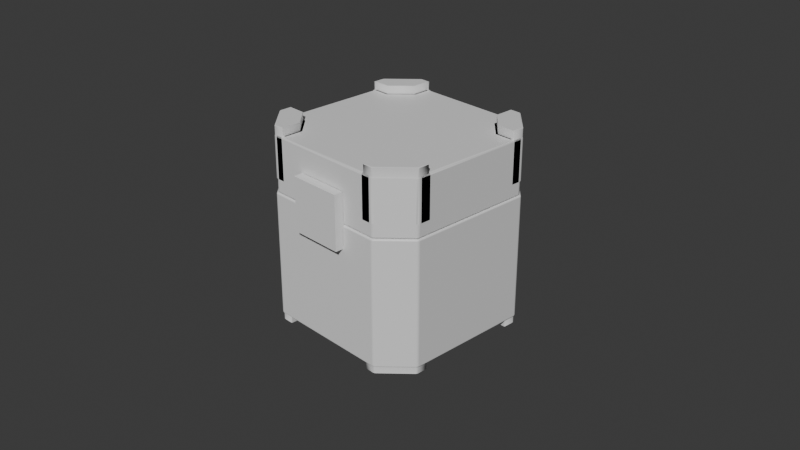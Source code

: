 # Source: Hard_Surfacing.blend  (saved by Blender 5.0.119; exported with 4.5.12 LTS)
import bpy
from mathutils import Matrix  # noqa: F401  (used for matrix-valued properties, if any)

bpy.ops.wm.read_factory_settings(use_empty=True)
scene = bpy.context.scene
scene.name = 'Scene'

# ---- collections
col_collection = bpy.data.collections.new('Collection'); scene.collection.children.link(col_collection)
col_boolean_cutters = bpy.data.collections.new('boolean_cutters'); scene.collection.children.link(col_boolean_cutters)
col_boolean_cutters.hide_render = True

# ---- materials (node trees are filled in below, after node groups)
mat_material = bpy.data.materials.new('Material')
mat_material.alpha_threshold = 0.0
mat_material.use_backface_culling_lightprobe_volume = False
mat_material.roughness = 0.5
mat_material.line_color = (0.0, 0.0, 0.0, 1.0)

# ---- node groups
ng_smooth_by_angle = bpy.data.node_groups.new('Smooth by Angle', 'GeometryNodeTree')
_s = ng_smooth_by_angle.interface.new_socket(name='Mesh', in_out='OUTPUT', socket_type='NodeSocketGeometry')
_s = ng_smooth_by_angle.interface.new_socket(name='Mesh', in_out='INPUT', socket_type='NodeSocketGeometry')
_s = ng_smooth_by_angle.interface.new_socket(name='Angle', in_out='INPUT', socket_type='NodeSocketFloat')
_s.subtype = 'ANGLE'
_s.default_value = 0.5236
_s.min_value = 0.0
_s.max_value = 3.142
_s.description = 'Maximum face angle for smooth edges'
_s = ng_smooth_by_angle.interface.new_socket(name='Ignore Sharpness', in_out='INPUT', socket_type='NodeSocketBool')
_s.force_non_field = True
ng_smooth_by_angle.is_modifier = True
_N = ng_smooth_by_angle.nodes; _L = ng_smooth_by_angle.links
n0 = _N.new('GeometryNodeSetShadeSmooth'); n0.name = 'Set Shade Smooth'; n0.location = (120, -80)
n0.domain = 'EDGE'
n1 = _N.new('GeometryNodeSetShadeSmooth'); n1.name = 'Set Shade Smooth.001'; n1.location = (300, -80)
n2 = _N.new('NodeGroupOutput'); n2.name = 'Group Output'; n2.location = (480, -80)
n3 = _N.new('GeometryNodeInputMeshEdgeAngle'); n3.name = 'Edge Angle'; n3.location = (-440, -240)
n4 = _N.new('NodeGroupInput'); n4.name = 'Group Input'; n4.location = (-80, -80)
n5 = _N.new('GeometryNodeInputEdgeSmooth'); n5.name = 'Is Edge Smooth'; n5.location = (-260, -120)
n6 = _N.new('GeometryNodeInputShadeSmooth'); n6.name = 'Is Shade Smooth'; n6.location = (-440, -397)
n7 = _N.new('FunctionNodeCompare'); n7.name = 'Compare'; n7.location = (-260, -260)
n7.operation = 'LESS_EQUAL'
n7.inputs[6].default_value = (0.0, 0.0, 0.0, 0.0)
n7.inputs[7].default_value = (0.0, 0.0, 0.0, 0.0)
n8 = _N.new('FunctionNodeBooleanMath'); n8.name = 'Boolean Math.001'; n8.location = (-80, -260)
n9 = _N.new('NodeGroupInput'); n9.name = 'Group Input.001'; n9.location = (-440, -329)
n10 = _N.new('NodeGroupInput'); n10.name = 'Group Input.002'; n10.location = (-259, -189)
n11 = _N.new('FunctionNodeBooleanMath'); n11.name = 'Boolean Math'; n11.location = (-80, -149)
n11.operation = 'OR'
n12 = _N.new('FunctionNodeBooleanMath'); n12.name = 'Boolean Math.002'; n12.location = (-260, -380)
n12.operation = 'OR'
n13 = _N.new('NodeGroupInput'); n13.name = 'Group Input.003'; n13.location = (-440, -460)
_L.new(n3.outputs[0], n7.inputs[0])
_L.new(n1.outputs[0], n2.inputs[0])
_L.new(n9.outputs[1], n7.inputs[1])
_L.new(n7.outputs[0], n8.inputs[0])
_L.new(n4.outputs[0], n0.inputs[0])
_L.new(n0.outputs[0], n1.inputs[0])
_L.new(n8.outputs[0], n0.inputs[2])
_L.new(n10.outputs[2], n11.inputs[1])
_L.new(n5.outputs[0], n11.inputs[0])
_L.new(n11.outputs[0], n0.inputs[1])
_L.new(n13.outputs[2], n12.inputs[1])
_L.new(n6.outputs[0], n12.inputs[0])
_L.new(n12.outputs[0], n8.inputs[1])
n2.is_active_output = True

# ---- material node trees
mat_material.use_nodes = True; mat_material.node_tree.nodes.clear()
_N = mat_material.node_tree.nodes; _L = mat_material.node_tree.links
n0 = _N.new('ShaderNodeOutputMaterial'); n0.name = 'Material Output'; n0.location = (200, 100)
n1 = _N.new('ShaderNodeBsdfPrincipled'); n1.name = 'Principled BSDF'; n1.location = (-200, 100)
_L.new(n1.outputs[0], n0.inputs[0])
n0.is_active_output = True

# ---- world
world_world = bpy.data.worlds.new('World'); scene.world = world_world
world_world.use_nodes = True; world_world.node_tree.nodes.clear()
_N = world_world.node_tree.nodes; _L = world_world.node_tree.links
n0 = _N.new('ShaderNodeOutputWorld'); n0.name = 'World Output'; n0.location = (200, 100)
n1 = _N.new('ShaderNodeBackground'); n1.name = 'Background'; n1.location = (-200, 100)
n1.inputs[0].default_value = (0.05088, 0.05088, 0.05088, 1.0)
_L.new(n1.outputs[0], n0.inputs[0])
n0.is_active_output = True
world_world.color = (0.05088, 0.05088, 0.05088)
world_world.sun_shadow_jitter_overblur = 0.0

# ---- cameras
cam_camera = bpy.data.cameras.new('Camera')
cam_camera.clip_end = 100.0
cam_camera.ortho_scale = 7.314

# ---- meshes
me_cube_001 = bpy.data.meshes.new('Cube.001')
me_cube_001.from_pydata([(-1.262, -1.0, -1.0), (-1.262, -1.0, 1.0), (-1.262, 1.0, -1.0), (-1.262, 1.0, 1.0), (1.199, -1.0, -1.0), (1.199, -1.0, 1.0), (1.199, 1.0, -1.0), (1.199, 1.0, 1.0)], [], [(0, 1, 3, 2), (2, 3, 7, 6), (6, 7, 5, 4), (4, 5, 1, 0), (2, 6, 4, 0), (7, 3, 1, 5)])
_uv = me_cube_001.uv_layers.new(name='UVMap')
_uv.uv.foreach_set('vector', [0.375, 0.0, 0.625, 0.0, 0.625, 0.25, 0.375, 0.25, 0.375, 0.25, 0.625, 0.25, 0.625, 0.5, 0.375, 0.5, 0.375, 0.5, 0.625, 0.5, 0.625, 0.75, 0.375, 0.75, 0.375, 0.75, 0.625, 0.75, 0.625, 1.0, 0.375, 1.0, 0.125, 0.5, 0.375, 0.5, 0.375, 0.75, 0.125, 0.75, 0.625, 0.5, 0.875, 0.5, 0.875, 0.75, 0.625, 0.75])
me_cube_001.update()
me_cube_002 = bpy.data.meshes.new('Cube.002')
me_cube_002.from_pydata([(-1.0, -1.0, -1.0), (-1.0, -1.0, 1.0), (-1.0, 1.0, -1.0), (-1.0, 1.0, 1.0), (1.0, -1.0, -1.0), (1.0, -1.0, 1.0), (1.0, 1.0, -1.0), (1.0, 1.0, 1.0)], [], [(0, 1, 3, 2), (2, 3, 7, 6), (6, 7, 5, 4), (4, 5, 1, 0), (2, 6, 4, 0), (7, 3, 1, 5)])
_uv = me_cube_002.uv_layers.new(name='UVMap')
_uv.uv.foreach_set('vector', [0.375, 0.0, 0.625, 0.0, 0.625, 0.25, 0.375, 0.25, 0.375, 0.25, 0.625, 0.25, 0.625, 0.5, 0.375, 0.5, 0.375, 0.5, 0.625, 0.5, 0.625, 0.75, 0.375, 0.75, 0.375, 0.75, 0.625, 0.75, 0.625, 1.0, 0.375, 1.0, 0.125, 0.5, 0.375, 0.5, 0.375, 0.75, 0.125, 0.75, 0.625, 0.5, 0.875, 0.5, 0.875, 0.75, 0.625, 0.75])
me_cube_002.update()
me_cube_003 = bpy.data.meshes.new('Cube.003')
me_cube_003.from_pydata([(-1.0, -1.0, -1.0), (-1.0, -1.0, 1.0), (-1.0, 1.0, -1.0), (-1.0, 1.0, 1.0), (1.0, -1.0, -1.0), (1.0, -1.0, 1.0), (1.0, 1.0, -1.0), (1.0, 1.0, 1.0)], [], [(0, 1, 3, 2), (2, 3, 7, 6), (6, 7, 5, 4), (4, 5, 1, 0), (2, 6, 4, 0), (7, 3, 1, 5)])
_uv = me_cube_003.uv_layers.new(name='UVMap')
_uv.uv.foreach_set('vector', [0.375, 0.0, 0.625, 0.0, 0.625, 0.25, 0.375, 0.25, 0.375, 0.25, 0.625, 0.25, 0.625, 0.5, 0.375, 0.5, 0.375, 0.5, 0.625, 0.5, 0.625, 0.75, 0.375, 0.75, 0.375, 0.75, 0.625, 0.75, 0.625, 1.0, 0.375, 1.0, 0.125, 0.5, 0.375, 0.5, 0.375, 0.75, 0.125, 0.75, 0.625, 0.5, 0.875, 0.5, 0.875, 0.75, 0.625, 0.75])
me_cube_003.update()
me_cube = bpy.data.meshes.new('Cube')
me_cube.from_pydata([(1.0, 0.6986, 1.0), (0.6986, 1.0, 1.0), (0.6986, 1.0, -1.0), (1.0, 0.6986, -1.0), (0.6986, -1.0, 1.0), (1.0, -0.6986, 1.0), (1.0, -0.6986, -1.0), (0.6986, -1.0, -1.0), (-0.6986, 1.0, 1.0), (-1.0, 0.6986, 1.0), (-1.0, 0.6986, -1.0), (-0.6986, 1.0, -1.0), (-1.0, -0.6986, 1.0), (-0.6986, -1.0, 1.0), (-0.6986, -1.0, -1.0), (-1.0, -0.6986, -1.0)], [], [(0, 3, 2, 1), (14, 13, 12, 15), (4, 7, 6, 5), (8, 11, 10, 9), (11, 8, 1, 2), (3, 0, 5, 6), (0, 1, 8, 9, 12, 13, 4, 5), (10, 11, 2, 3, 6, 7, 14, 15), (7, 4, 13, 14), (15, 12, 9, 10)])
me_cube.polygons.foreach_set('use_smooth', [True] * 10)
_uv = me_cube.uv_layers.new(name='UVMap')
_uv.uv.foreach_set('vector', [0.625, 0.5377, 0.375, 0.5377, 0.3624, 0.4749, 0.6376, 0.4749, 0.375, 0.0, 0.625, 0.0, 0.625, 0.03767, 0.375, 0.03767, 0.6376, 0.7751, 0.3624, 0.7751, 0.375, 0.7123, 0.625, 0.7123, 0.625, 0.2877, 0.375, 0.2877, 0.375, 0.2123, 0.625, 0.2123, 0.375, 0.2877, 0.625, 0.2877, 0.6376, 0.4749, 0.3624, 0.4749, 0.375, 0.5377, 0.625, 0.5377, 0.625, 0.7123, 0.375, 0.7123, 0.625, 0.5377, 0.6376, 0.4749, 0.8373, 0.5, 0.875, 0.5377, 0.875, 0.7123, 0.8373, 0.75, 0.6376, 0.7751, 0.625, 0.7123, 0.125, 0.5377, 0.1627, 0.5, 0.3624, 0.4749, 0.375, 0.5377, 0.375, 0.7123, 0.3624, 0.7751, 0.1627, 0.75, 0.125, 0.7123, 0.3624, 0.7751, 0.6376, 0.7751, 0.625, 0.9623, 0.375, 0.9623, 0.375, 0.03767, 0.625, 0.03767, 0.625, 0.2123, 0.375, 0.2123])
me_cube.materials.append(mat_material)
me_cube.use_mirror_vertex_groups = False
me_cube.update()
me_cube_1_slice = bpy.data.meshes.new('Cube_1_slice')
me_cube_1_slice.from_pydata([(0.5836, -0.7717, 0.5291), (0.7862, -0.5691, 0.5291), (-0.5836, -0.7717, 0.5291), (-0.7862, -0.5691, 0.5291), (0.5836, 0.7717, 0.5291), (0.7862, 0.5691, 0.5291), (-0.5836, 0.7717, 0.5291), (-0.7862, 0.5691, 0.5291), (-0.3048, -0.7334, 0.6926), (-0.2848, -0.7134, 0.6926), (-0.2848, -0.7334, 0.7126), (-0.2989, -0.7193, 0.6926), (-0.2964, -0.7219, 0.7041), (-0.2848, -0.7193, 0.7067), (-0.2989, -0.7334, 0.7067), (0.2691, -0.7134, 0.6926), (0.2891, -0.7334, 0.6926), (0.2691, -0.7334, 0.7126), (0.2833, -0.7193, 0.6926), (0.2807, -0.7219, 0.7041), (0.2833, -0.7334, 0.7067), (0.2691, -0.7193, 0.7067), (0.9859, -0.7128, 0.3957), (0.98, -0.6903, 0.3757), (1.0, -0.6786, 0.3957), (0.9859, -0.7045, 0.3815), (0.9934, -0.6959, 0.3841), (0.9941, -0.6845, 0.3815), (0.9959, -0.6969, 0.3957), (1.0, 0.6786, 0.3957), (0.98, 0.6903, 0.3757), (0.9859, 0.7128, 0.3957), (0.9941, 0.6845, 0.3815), (0.9934, 0.6959, 0.3841), (0.9859, 0.7045, 0.3815), (0.9959, 0.6969, 0.3957), (0.7128, -0.9859, 0.3957), (0.6786, -1.0, 0.3957), (0.6903, -0.98, 0.3757), (0.6969, -0.9959, 0.3957), (0.6959, -0.9934, 0.3841), (0.6845, -0.9941, 0.3815), (0.7045, -0.9859, 0.3815), (-0.6786, -1.0, 0.3957), (-0.7128, -0.9859, 0.3957), (-0.6903, -0.98, 0.3757), (-0.6969, -0.9959, 0.3957), (-0.6959, -0.9934, 0.3841), (-0.7045, -0.9859, 0.3815), (-0.6845, -0.9941, 0.3815), (-1.0, -0.6786, 0.3957), (-0.98, -0.6903, 0.3757), (-0.9859, -0.7128, 0.3957), (-0.9941, -0.6845, 0.3815), (-0.9934, -0.6959, 0.3841), (-0.9859, -0.7045, 0.3815), (-0.9959, -0.6969, 0.3957), (-0.9859, 0.7128, 0.3957), (-0.98, 0.6903, 0.3757), (-1.0, 0.6786, 0.3957), (-0.9859, 0.7045, 0.3815), (-0.9934, 0.6959, 0.3841), (-0.9941, 0.6845, 0.3815), (-0.9959, 0.6969, 0.3957), (-0.7128, 0.9859, 0.3957), (-0.6786, 1.0, 0.3957), (-0.6903, 0.98, 0.3757), (-0.6969, 0.9959, 0.3957), (-0.6959, 0.9934, 0.3841), (-0.6845, 0.9941, 0.3815), (-0.7045, 0.9859, 0.3815), (0.6786, 1.0, 0.3957), (0.7128, 0.9859, 0.3957), (0.6903, 0.98, 0.3757), (0.6969, 0.9959, 0.3957), (0.6959, 0.9934, 0.3841), (0.7045, 0.9859, 0.3815), (0.6845, 0.9941, 0.3815), (-0.2848, -0.7134, 0.3957), (-0.3048, -0.7334, 0.3957), (-0.3248, -0.7334, 0.3757), (-0.2848, -0.6934, 0.3757), (-0.2989, -0.7193, 0.3957), (-0.3024, -0.7158, 0.3815), (-0.3107, -0.7334, 0.3815), (-0.3131, -0.7051, 0.3757), (-0.2848, -0.7076, 0.3815), (0.2691, -0.7134, 0.3957), (0.2691, -0.6934, 0.3757), (0.3091, -0.7334, 0.3757), (0.2891, -0.7334, 0.3957), (0.2691, -0.7076, 0.3815), (0.2867, -0.7158, 0.3815), (0.2974, -0.7051, 0.3757), (0.295, -0.7334, 0.3815), (0.2833, -0.7193, 0.3957), (0.3091, -1.0, 0.3957), (0.2891, -0.98, 0.3957), (0.3091, -0.98, 0.3757), (0.295, -0.9941, 0.3957), (0.2976, -0.9915, 0.3841), (0.295, -0.98, 0.3815), (0.3091, -0.9941, 0.3815), (0.2891, -0.98, 0.6926), (0.3091, -1.0, 0.6926), (0.2691, -1.0, 0.7326), (0.2691, -0.98, 0.7126), (0.295, -0.9941, 0.6926), (0.2867, -0.9942, 0.7102), (0.2974, -1.0, 0.7209), (0.2691, -0.9941, 0.7184), (0.2833, -0.98, 0.7067), (-0.2848, -0.98, 0.7126), (-0.2848, -1.0, 0.7326), (-0.3248, -1.0, 0.6926), (-0.3048, -0.98, 0.6926), (-0.2848, -0.9941, 0.7184), (-0.3024, -0.9942, 0.7102), (-0.3131, -1.0, 0.7209), (-0.3107, -0.9941, 0.6926), (-0.2989, -0.98, 0.7067), (-0.3248, -1.0, 0.3957), (-0.3248, -0.98, 0.3757), (-0.3048, -0.98, 0.3957), (-0.3248, -0.9941, 0.3815), (-0.3133, -0.9915, 0.3841), (-0.3107, -0.98, 0.3815), (-0.3107, -0.9941, 0.3957), (0.6969, 0.9959, 0.5291), (0.6786, 1.0, 0.5291), (0.5836, 1.0, 0.5291), (0.7128, 0.9859, 0.5291), (0.7862, 0.5691, 1.0), (1.0, 0.5691, 0.5291), (0.98, 0.5691, 1.0), (0.9941, 0.5691, 0.9941), (1.0, 0.5691, 0.98), (0.9959, 0.6969, 0.5291), (1.0, 0.6786, 0.5291), (0.9859, 0.7128, 0.5291), (1.0, -0.5691, 0.5291), (1.0, -0.6786, 0.5291), (0.9959, -0.6969, 0.5291), (0.9859, -0.7128, 0.5291), (0.7862, -0.5691, 1.0), (0.98, -0.5691, 1.0), (0.9941, -0.5691, 0.9941), (1.0, -0.5691, 0.98), (0.7128, -0.9859, 0.5291), (0.6969, -0.9959, 0.5291), (0.6786, -1.0, 0.5291), (0.5836, -1.0, 0.5291), (0.5836, 1.0, 0.98), (0.5836, 0.9941, 0.9941), (0.5836, 0.7717, 1.0), (0.5836, 0.98, 1.0), (0.5836, -0.7717, 1.0), (0.5836, -0.98, 1.0), (0.5836, -0.9941, 0.9941), (0.5836, -1.0, 0.98), (-0.9859, 0.7128, 0.5291), (-0.9959, 0.6969, 0.5291), (-1.0, 0.6786, 0.5291), (-1.0, 0.5691, 0.5291), (-0.5836, 1.0, 0.5291), (-0.6786, 1.0, 0.5291), (-0.6969, 0.9959, 0.5291), (-0.7128, 0.9859, 0.5291), (-0.5836, 1.0, 0.98), (-0.5836, 0.9941, 0.9941), (-0.5836, 0.7717, 1.0), (-0.5836, 0.98, 1.0), (-0.98, 0.5691, 1.0), (-0.9941, 0.5691, 0.9941), (-1.0, 0.5691, 0.98), (-0.7862, 0.5691, 1.0), (-0.5836, -0.7717, 1.0), (-1.0, -0.5691, 0.5291), (-1.0, -0.6786, 0.5291), (-0.9959, -0.6969, 0.5291), (-0.9859, -0.7128, 0.5291), (-0.7862, -0.5691, 1.0), (-0.98, -0.5691, 1.0), (-0.9941, -0.5691, 0.9941), (-1.0, -0.5691, 0.98), (-0.5836, -1.0, 0.5291), (-0.5836, -0.98, 1.0), (-0.5836, -0.9941, 0.9941), (-0.5836, -1.0, 0.98), (-0.7128, -0.9859, 0.5291), (-0.6786, -1.0, 0.5291), (-0.6969, -0.9959, 0.5291)], [], [(0, 151, 150, 149, 148, 143, 142, 141, 140, 1), (1, 140, 147, 146, 145, 144), (2, 3, 177, 178, 179, 180, 189, 191, 190, 185), (3, 181, 182, 183, 184, 177), (4, 5, 133, 138, 137, 139, 131, 128, 129, 130), (5, 132, 134, 135, 136, 133), (6, 164, 165, 166, 167, 160, 161, 162, 163, 7), (7, 163, 174, 173, 172, 175), (8, 11, 12, 14), (9, 13, 12, 11), (10, 14, 12, 13), (15, 18, 19, 21), (16, 20, 19, 18), (17, 21, 19, 20), (22, 25, 26, 28), (23, 27, 26, 25), (24, 28, 26, 27), (29, 32, 33, 35), (30, 34, 33, 32), (31, 35, 33, 34), (36, 39, 40, 42), (37, 41, 40, 39), (38, 42, 40, 41), (43, 46, 47, 49), (44, 48, 47, 46), (45, 49, 47, 48), (50, 53, 54, 56), (51, 55, 54, 53), (52, 56, 54, 55), (57, 60, 61, 63), (58, 62, 61, 60), (59, 63, 61, 62), (64, 67, 68, 70), (65, 69, 68, 67), (66, 70, 68, 69), (71, 74, 75, 77), (72, 76, 75, 74), (73, 77, 75, 76), (78, 82, 83, 86), (79, 84, 83, 82), (80, 85, 83, 84), (81, 86, 83, 85), (87, 91, 92, 95), (88, 93, 92, 91), (89, 94, 92, 93), (90, 95, 92, 94), (96, 99, 100, 102), (97, 101, 100, 99), (98, 102, 100, 101), (103, 107, 108, 111), (104, 109, 108, 107), (105, 110, 108, 109), (106, 111, 108, 110), (112, 116, 117, 120), (113, 118, 117, 116), (114, 119, 117, 118), (115, 120, 117, 119), (121, 124, 125, 127), (122, 126, 125, 124), (123, 127, 125, 126), (115, 8, 14, 120), (120, 14, 10, 112), (9, 15, 21, 13), (13, 21, 17, 10), (71, 129, 128, 74), (74, 128, 131, 72), (43, 190, 191, 46), (46, 191, 189, 44), (24, 141, 142, 28), (28, 142, 143, 22), (59, 162, 161, 63), (63, 161, 160, 57), (29, 24, 27, 32), (32, 27, 23, 30), (38, 23, 25, 42), (42, 25, 22, 36), (98, 38, 41, 102), (102, 41, 37, 96), (50, 59, 62, 53), (53, 62, 58, 51), (44, 52, 55, 48), (48, 55, 51, 45), (57, 64, 70, 60), (60, 70, 66, 58), (72, 31, 34, 76), (76, 34, 30, 73), (65, 71, 77, 69), (69, 77, 73, 66), (81, 88, 91, 86), (86, 91, 87, 78), (89, 98, 101, 94), (94, 101, 97, 90), (103, 97, 99, 107), (107, 99, 96, 104), (114, 121, 127, 119), (119, 127, 123, 115), (79, 123, 126, 84), (84, 126, 122, 80), (112, 106, 110, 116), (116, 110, 105, 113), (16, 103, 111, 20), (20, 111, 106, 17), (15, 87, 95, 18), (18, 95, 90, 16), (45, 122, 124, 49), (49, 124, 121, 43), (8, 79, 82, 11), (11, 82, 78, 9), (79, 8, 115, 123), (17, 106, 112, 10), (87, 15, 9, 78), (103, 16, 90, 97), (24, 29, 138, 133, 136, 147, 140, 141), (71, 65, 165, 164, 168, 152, 130, 129), (43, 121, 114, 118, 113, 105, 109, 104, 96, 37, 150, 151, 159, 188, 185, 190), (59, 50, 178, 177, 184, 174, 163, 162), (52, 44, 189, 180), (58, 66, 73, 30, 23, 38, 98, 89, 93, 88, 81, 85, 80, 122, 45, 51), (160, 167, 64, 57), (135, 134, 145, 146), (176, 2, 185, 188, 187, 186), (149, 150, 37, 39), (151, 0, 156, 157, 158, 159), (132, 5, 4, 154), (148, 149, 39, 36), (167, 166, 67, 64), (166, 165, 65, 67), (154, 4, 130, 152, 153, 155), (156, 0, 1, 144), (186, 187, 158, 157), (173, 174, 184, 183), (137, 138, 29, 35), (168, 169, 153, 152), (164, 6, 170, 171, 169, 168), (172, 173, 183, 182), (187, 188, 159, 158), (170, 6, 7, 175), (143, 148, 36, 22), (169, 171, 155, 153), (181, 3, 2, 176), (136, 135, 146, 147), (139, 137, 35, 31), (131, 139, 31, 72), (134, 132, 154, 155, 171, 170, 175, 172, 182, 181, 176, 186, 157, 156, 144, 145), (180, 179, 56, 52), (179, 178, 50, 56)])
me_cube_1_slice.polygons.foreach_set('use_smooth', [True] * 146)
_k = set([(0, 1), (0, 151), (0, 156), (1, 140), (1, 144), (2, 3), (2, 176), (2, 185), (3, 177), (3, 181), (4, 5), (4, 130), (4, 154), (5, 132), (5, 133), (6, 7), (6, 164), (6, 170), (7, 163), (7, 175), (8, 11), (8, 14), (8, 79), (8, 115), (9, 11), (9, 13), (9, 15), (9, 78), (10, 13), (10, 14), (10, 17), (10, 112), (11, 12), (11, 82), (12, 13), (12, 14), (13, 21), (14, 120), (15, 18), (15, 21), (15, 87), (16, 18), (16, 20), (16, 90), (16, 103), (17, 20), (17, 21), (17, 106), (18, 19), (18, 95), (19, 20), (19, 21), (20, 111), (22, 36), (22, 143), (23, 25), (23, 27), (23, 30), (23, 38), (24, 29), (24, 141), (25, 26), (25, 42), (26, 27), (27, 32), (29, 138), (30, 32), (30, 34), (30, 73), (31, 72), (31, 139), (32, 33), (33, 34), (34, 76), (36, 148), (37, 96), (37, 150), (38, 41), (38, 42), (38, 98), (40, 41), (40, 42), (41, 102), (43, 121), (43, 190), (44, 52), (44, 189), (45, 48), (45, 49), (45, 51), (45, 122), (47, 48), (47, 49), (48, 55), (49, 124), (50, 59), (50, 178), (51, 53), (51, 55), (51, 58), (52, 180), (53, 54), (53, 62), (54, 55), (57, 64), (57, 160), (58, 60), (58, 62), (58, 66), (59, 162), (60, 61), (60, 70), (61, 62), (64, 167), (65, 71), (65, 165), (66, 69), (66, 70), (66, 73), (68, 69), (68, 70), (69, 77), (71, 129), (72, 131), (73, 76), (73, 77), (75, 76), (75, 77), (78, 82), (78, 86), (78, 87), (79, 82), (79, 84), (79, 123), (80, 84), (80, 85), (80, 122), (81, 85), (81, 86), (81, 88), (82, 83), (83, 84), (83, 85), (83, 86), (84, 126), (86, 91), (87, 91), (87, 95), (88, 91), (88, 93), (89, 93), (89, 94), (89, 98), (90, 94), (90, 95), (90, 97), (91, 92), (92, 93), (92, 94), (92, 95), (94, 101), (96, 104), (97, 99), (97, 101), (97, 103), (98, 101), (98, 102), (99, 100), (99, 107), (100, 101), (100, 102), (103, 107), (103, 111), (104, 107), (104, 109), (105, 109), (105, 113), (106, 110), (106, 111), (106, 112), (107, 108), (108, 109), (108, 110), (108, 111), (110, 116), (112, 116), (112, 120), (113, 116), (113, 118), (114, 118), (114, 121), (115, 119), (115, 120), (115, 123), (116, 117), (117, 118), (117, 119), (117, 120), (119, 127), (122, 124), (122, 126), (123, 126), (123, 127), (124, 125), (125, 126), (125, 127), (128, 129), (128, 131), (129, 130), (130, 152), (131, 139), (132, 134), (132, 154), (133, 136), (133, 138), (134, 135), (134, 145), (135, 136), (135, 146), (136, 147), (137, 138), (137, 139), (140, 141), (140, 147), (141, 142), (142, 143), (143, 148), (144, 145), (144, 156), (145, 146), (146, 147), (148, 149), (149, 150), (150, 151), (151, 159), (152, 153), (152, 168), (153, 155), (153, 169), (154, 155), (155, 171), (156, 157), (157, 158), (157, 186), (158, 159), (158, 187), (159, 188), (160, 161), (160, 167), (161, 162), (162, 163), (163, 174), (164, 165), (164, 168), (165, 166), (166, 167), (168, 169), (169, 171), (170, 171), (170, 175), (172, 173), (172, 175), (172, 182), (173, 174), (173, 183), (174, 184), (176, 181), (176, 186), (177, 178), (177, 184), (178, 179), (179, 180), (180, 189), (181, 182), (182, 183), (183, 184), (185, 188), (185, 190), (186, 187), (187, 188), (189, 191), (190, 191)])
me_cube_1_slice.attributes.new('sharp_edge', 'BOOLEAN', 'EDGE').data.foreach_set('value', [ (min(e.vertices), max(e.vertices)) in _k for e in me_cube_1_slice.edges])
_uv = me_cube_1_slice.uv_layers.new(name='UVMap')
_uv.uv.foreach_set('vector', [0.125, 0.5738, 0.125, 0.657, 0.1596, 0.657, 0.1663, 0.6555, 0.1721, 0.6518, 0.2715, 0.5523, 0.2752, 0.5466, 0.2767, 0.5399, 0.2767, 0.5, 0.1988, 0.5, 0.375, 0.3238, 0.375, 0.4017, 0.5393, 0.4017, 0.5444, 0.3996, 0.5466, 0.3944, 0.5466, 0.3238, 0.125, 0.5738, 0.1988, 0.5, 0.2767, 0.5, 0.2767, 0.5399, 0.2752, 0.5466, 0.2715, 0.5523, 0.1721, 0.6518, 0.1663, 0.6555, 0.1596, 0.657, 0.125, 0.657, 0.375, 0.3238, 0.5466, 0.3238, 0.5466, 0.3944, 0.5444, 0.3996, 0.5393, 0.4017, 0.375, 0.4017, 0.125, 0.5738, 0.1988, 0.5, 0.2767, 0.5, 0.2767, 0.5399, 0.2752, 0.5466, 0.2715, 0.5523, 0.1721, 0.6518, 0.1663, 0.6555, 0.1596, 0.657, 0.125, 0.657, 0.375, 0.3238, 0.5466, 0.3238, 0.5466, 0.3944, 0.5444, 0.3996, 0.5393, 0.4017, 0.375, 0.4017, 0.125, 0.5738, 0.125, 0.657, 0.1596, 0.657, 0.1663, 0.6555, 0.1721, 0.6518, 0.2715, 0.5523, 0.2752, 0.5466, 0.2767, 0.5399, 0.2767, 0.5, 0.1988, 0.5, 0.375, 0.3238, 0.375, 0.4017, 0.5393, 0.4017, 0.5444, 0.3996, 0.5466, 0.3944, 0.5466, 0.3238, 0.6166, 0.2416, 0.6166, 0.25, 0.6232, 0.2518, 0.625, 0.2416, 0.6166, 0.2584, 0.625, 0.2584, 0.6232, 0.2518, 0.6166, 0.25, 0.8666, 0.5084, 0.875, 0.5084, 0.875, 0.5036, 0.8666, 0.5, 0.6166, 0.4916, 0.6166, 0.5, 0.625, 0.5012, 0.6292, 0.4958, 0.6166, 0.5084, 0.625, 0.5084, 0.625, 0.5012, 0.6166, 0.5, 0.6334, 0.5084, 0.6292, 0.4958, 0.625, 0.5012, 0.625, 0.5084, 0.5497, 0.7153, 0.5471, 0.7144, 0.5475, 0.7125, 0.5495, 0.7123, 0.3398, 0.7003, 0.3416, 0.6997, 0.3416, 0.7009, 0.3407, 0.7023, 0.5495, 0.7098, 0.5495, 0.7123, 0.5475, 0.7125, 0.547, 0.7106, 0.5495, 0.5402, 0.547, 0.5394, 0.5475, 0.5378, 0.5495, 0.5377, 0.3398, 0.5514, 0.3407, 0.5494, 0.3414, 0.5502, 0.3416, 0.552, 0.5497, 0.5347, 0.5495, 0.5377, 0.5475, 0.5378, 0.5471, 0.5356, 0.5542, 0.7722, 0.5544, 0.7751, 0.5523, 0.7753, 0.5515, 0.773, 0.5543, 0.7778, 0.5516, 0.777, 0.5523, 0.7753, 0.5544, 0.7751, 0.3144, 0.7316, 0.316, 0.7326, 0.3153, 0.7335, 0.3139, 0.7337, 0.5496, 0.9596, 0.5495, 0.9623, 0.548, 0.9623, 0.547, 0.9604, 0.5495, 0.001768, 0.547, 0.00125, 0.547, 0.0002419, 0.5495, 0.0, 0.1933, 0.7316, 0.1939, 0.7337, 0.1929, 0.7337, 0.1917, 0.7326, 0.5495, 0.04017, 0.547, 0.03944, 0.5475, 0.03784, 0.5495, 0.03767, 0.1679, 0.7003, 0.1671, 0.7023, 0.1664, 0.7014, 0.1662, 0.6997, 0.5495, 0.0359, 0.5495, 0.03767, 0.5475, 0.03784, 0.547, 0.03642, 0.5495, 0.2159, 0.547, 0.2148, 0.5475, 0.2126, 0.5495, 0.2123, 0.1679, 0.5514, 0.1662, 0.552, 0.1662, 0.5508, 0.1671, 0.5494, 0.5495, 0.2098, 0.5495, 0.2123, 0.5475, 0.2126, 0.547, 0.2106, 0.5495, 0.2841, 0.5495, 0.2877, 0.5475, 0.2879, 0.547, 0.2852, 0.5496, 0.2904, 0.547, 0.2896, 0.5475, 0.2879, 0.5495, 0.2877, 0.1933, 0.5201, 0.1917, 0.519, 0.1924, 0.5182, 0.1939, 0.5179, 0.5543, 0.4722, 0.5544, 0.4749, 0.5522, 0.4751, 0.5516, 0.473, 0.5542, 0.4778, 0.5515, 0.477, 0.5522, 0.4751, 0.5544, 0.4749, 0.3144, 0.5201, 0.3139, 0.5179, 0.3149, 0.5179, 0.316, 0.519, 0.4916, 0.2584, 0.4916, 0.25, 0.484, 0.2493, 0.4832, 0.2584, 0.4916, 0.2416, 0.4832, 0.2416, 0.484, 0.2493, 0.4916, 0.25, 0.4832, 0.2416, 0.4832, 0.2535, 0.484, 0.2493, 0.4832, 0.2416, 0.2289, 0.7006, 0.2289, 0.7028, 0.2274, 0.7028, 0.2264, 0.7019, 0.4916, 0.4916, 0.4832, 0.4916, 0.484, 0.4993, 0.4916, 0.5, 0.4832, 0.4916, 0.4832, 0.5035, 0.484, 0.4993, 0.4832, 0.4916, 0.281, 0.705, 0.2792, 0.705, 0.2792, 0.7031, 0.28, 0.7019, 0.4916, 0.5084, 0.4916, 0.5, 0.484, 0.4993, 0.4832, 0.5084, 0.553, 0.8273, 0.553, 0.83, 0.5514, 0.83, 0.5504, 0.8273, 0.4916, 0.6122, 0.4832, 0.6122, 0.4832, 0.6171, 0.4916, 0.6206, 0.281, 0.7316, 0.281, 0.7337, 0.28, 0.7337, 0.2792, 0.7316, 0.6166, 0.6122, 0.6166, 0.6206, 0.6243, 0.6198, 0.625, 0.6122, 0.6166, 0.6206, 0.6285, 0.6206, 0.6243, 0.6198, 0.6166, 0.6206, 0.5979, 0.8327, 0.5953, 0.8327, 0.5954, 0.8303, 0.5965, 0.8289, 0.6334, 0.6122, 0.625, 0.6122, 0.6243, 0.6198, 0.6334, 0.6206, 0.8666, 0.6122, 0.8666, 0.6206, 0.874, 0.6206, 0.875, 0.6122, 0.8666, 0.6206, 0.8785, 0.6206, 0.874, 0.6206, 0.8666, 0.6206, 0.5889, 0.9122, 0.589, 0.9096, 0.5913, 0.9096, 0.5926, 0.9107, 0.6166, 0.1378, 0.625, 0.1378, 0.625, 0.1318, 0.6166, 0.1294, 0.5508, 0.9122, 0.5482, 0.9122, 0.5483, 0.9107, 0.5509, 0.9096, 0.2254, 0.7316, 0.2271, 0.7316, 0.2271, 0.7328, 0.2254, 0.7337, 0.4916, 0.1378, 0.4916, 0.1294, 0.4867, 0.1294, 0.4832, 0.1378, 0.6166, 0.1378, 0.6166, 0.2416, 0.625, 0.2416, 0.625, 0.1378, 0.875, 0.6122, 0.875, 0.5084, 0.8666, 0.5084, 0.8666, 0.6122, 0.6166, 0.2584, 0.6166, 0.4916, 0.6292, 0.4958, 0.625, 0.2584, 0.8666, 0.5, 0.6292, 0.4958, 0.6334, 0.5084, 0.8666, 0.5084, 0.5543, 0.4722, 0.5727, 0.4722, 0.5728, 0.4749, 0.5544, 0.4749, 0.5544, 0.4749, 0.5728, 0.4749, 0.5724, 0.4778, 0.5542, 0.4778, 0.5496, 0.9596, 0.5662, 0.9596, 0.5661, 0.9623, 0.5495, 0.9623, 0.5495, 0.0, 0.5661, 0.0, 0.5661, 0.001768, 0.5495, 0.001768, 0.5495, 0.7098, 0.5661, 0.7098, 0.5661, 0.7123, 0.5495, 0.7123, 0.5495, 0.7123, 0.5661, 0.7123, 0.5665, 0.7153, 0.5497, 0.7153, 0.5495, 0.2098, 0.5661, 0.2098, 0.5661, 0.2123, 0.5495, 0.2123, 0.5495, 0.2123, 0.5661, 0.2123, 0.5661, 0.2159, 0.5495, 0.2159, 0.5495, 0.5402, 0.5495, 0.7098, 0.547, 0.7106, 0.547, 0.5394, 0.3416, 0.552, 0.3416, 0.6997, 0.3398, 0.7003, 0.3398, 0.5514, 0.3144, 0.7316, 0.3398, 0.7003, 0.3407, 0.7023, 0.316, 0.7326, 0.5515, 0.773, 0.5471, 0.7144, 0.5497, 0.7153, 0.5542, 0.7722, 0.281, 0.7316, 0.3144, 0.7316, 0.3139, 0.7337, 0.281, 0.7337, 0.5504, 0.8273, 0.5516, 0.777, 0.5543, 0.7778, 0.553, 0.8273, 0.5495, 0.04017, 0.5495, 0.2098, 0.547, 0.2106, 0.547, 0.03944, 0.1662, 0.6997, 0.1662, 0.552, 0.1679, 0.5514, 0.1679, 0.7003, 0.5495, 0.001768, 0.5495, 0.0359, 0.547, 0.03642, 0.547, 0.00125, 0.1917, 0.7326, 0.1671, 0.7023, 0.1679, 0.7003, 0.1933, 0.7316, 0.5495, 0.2159, 0.5495, 0.2841, 0.547, 0.2852, 0.547, 0.2148, 0.1671, 0.5494, 0.1917, 0.519, 0.1933, 0.5201, 0.1679, 0.5514, 0.5542, 0.4778, 0.5497, 0.5347, 0.5471, 0.5356, 0.5515, 0.477, 0.316, 0.519, 0.3407, 0.5494, 0.3398, 0.5514, 0.3144, 0.5201, 0.5496, 0.2904, 0.5543, 0.4722, 0.5516, 0.473, 0.547, 0.2896, 0.1939, 0.5179, 0.3139, 0.5179, 0.3144, 0.5201, 0.1933, 0.5201, 0.2289, 0.7006, 0.2775, 0.7006, 0.2775, 0.7028, 0.2289, 0.7028, 0.4832, 0.2584, 0.4832, 0.4916, 0.4916, 0.4916, 0.4916, 0.2584, 0.281, 0.705, 0.281, 0.7316, 0.2792, 0.7316, 0.2792, 0.705, 0.4832, 0.5084, 0.4832, 0.6122, 0.4916, 0.6122, 0.4916, 0.5084, 0.6166, 0.6122, 0.4916, 0.6122, 0.4916, 0.6206, 0.6166, 0.6206, 0.5927, 0.83, 0.553, 0.83, 0.553, 0.8273, 0.5928, 0.8273, 0.5889, 0.9122, 0.5508, 0.9122, 0.5509, 0.9096, 0.589, 0.9096, 0.6166, 0.1294, 0.4916, 0.1294, 0.4916, 0.1378, 0.6166, 0.1378, 0.4916, 0.2416, 0.4916, 0.1378, 0.4832, 0.1378, 0.4832, 0.2416, 0.2271, 0.705, 0.2271, 0.7316, 0.2254, 0.7316, 0.2254, 0.705, 0.8666, 0.6122, 0.6334, 0.6122, 0.6334, 0.6206, 0.8666, 0.6206, 0.5917, 0.9069, 0.5953, 0.8327, 0.5979, 0.8327, 0.5943, 0.9069, 0.6166, 0.5084, 0.6166, 0.6122, 0.625, 0.6122, 0.625, 0.5084, 0.625, 0.5084, 0.625, 0.6122, 0.6334, 0.6122, 0.6334, 0.5084, 0.6166, 0.4916, 0.4916, 0.4916, 0.4916, 0.5, 0.6166, 0.5, 0.6166, 0.5, 0.4916, 0.5, 0.4916, 0.5084, 0.6166, 0.5084, 0.1933, 0.7316, 0.2254, 0.7316, 0.2254, 0.7337, 0.1939, 0.7337, 0.547, 0.9604, 0.5482, 0.9122, 0.5508, 0.9122, 0.5496, 0.9596, 0.6166, 0.2416, 0.4916, 0.2416, 0.4916, 0.25, 0.6166, 0.25, 0.6166, 0.25, 0.4916, 0.25, 0.4916, 0.2584, 0.6166, 0.2584, 0.4916, 0.2416, 0.6166, 0.2416, 0.6166, 0.1378, 0.4916, 0.1378, 0.6334, 0.5084, 0.6334, 0.6122, 0.8666, 0.6122, 0.8666, 0.5084, 0.4916, 0.4916, 0.6166, 0.4916, 0.6166, 0.2584, 0.4916, 0.2584, 0.6166, 0.6122, 0.6166, 0.5084, 0.4916, 0.5084, 0.4916, 0.6122, 0.5495, 0.7098, 0.5495, 0.5402, 0.5661, 0.5402, 0.5661, 0.5539, 0.6225, 0.5539, 0.6225, 0.6961, 0.5661, 0.6961, 0.5661, 0.7098, 0.5543, 0.4722, 0.5496, 0.2904, 0.5662, 0.2904, 0.5668, 0.3031, 0.6235, 0.3031, 0.6338, 0.4595, 0.5722, 0.4595, 0.5727, 0.4722, 0.5496, 0.9596, 0.5508, 0.9122, 0.5889, 0.9122, 0.5926, 0.9107, 0.5943, 0.9069, 0.5979, 0.8327, 0.5965, 0.8289, 0.5928, 0.8273, 0.553, 0.8273, 0.5543, 0.7778, 0.5727, 0.7778, 0.5722, 0.7905, 0.6338, 0.7905, 0.6235, 0.9469, 0.5667, 0.9469, 0.5662, 0.9596, 0.5495, 0.2098, 0.5495, 0.04017, 0.5661, 0.04017, 0.5661, 0.05387, 0.6225, 0.05387, 0.6225, 0.1961, 0.5661, 0.1961, 0.5661, 0.2098, 0.5495, 0.0359, 0.5495, 0.001768, 0.5661, 0.001768, 0.5661, 0.0359, 0.1679, 0.5514, 0.1933, 0.5201, 0.3144, 0.5201, 0.3398, 0.5514, 0.3398, 0.7003, 0.3144, 0.7316, 0.281, 0.7316, 0.281, 0.705, 0.28, 0.7019, 0.2775, 0.7006, 0.2289, 0.7006, 0.2264, 0.7019, 0.2254, 0.705, 0.2254, 0.7316, 0.1933, 0.7316, 0.1679, 0.7003, 0.5661, 0.2159, 0.5661, 0.2841, 0.5495, 0.2841, 0.5495, 0.2159, 0.625, 0.5539, 0.6267, 0.5533, 0.6267, 0.6967, 0.625, 0.6961, 0.5466, 0.1762, 0.375, 0.1762, 0.375, 0.09302, 0.5393, 0.09302, 0.5444, 0.09515, 0.5466, 0.1003, 0.5728, 0.7751, 0.5727, 0.7778, 0.5543, 0.7778, 0.5544, 0.7751, 0.375, 0.09302, 0.375, 0.1762, 0.5466, 0.1762, 0.5466, 0.1003, 0.5444, 0.09515, 0.5393, 0.09302, 0.5466, 0.3238, 0.375, 0.3238, 0.375, 0.1762, 0.5466, 0.1762, 0.5724, 0.7722, 0.5728, 0.7751, 0.5544, 0.7751, 0.5542, 0.7722, 0.5661, 0.2841, 0.5661, 0.2877, 0.5495, 0.2877, 0.5495, 0.2841, 0.5661, 0.2877, 0.5662, 0.2904, 0.5496, 0.2904, 0.5495, 0.2877, 0.5466, 0.1762, 0.375, 0.1762, 0.375, 0.09302, 0.5393, 0.09302, 0.5444, 0.09515, 0.5466, 0.1003, 0.5466, 0.1762, 0.375, 0.1762, 0.375, 0.3238, 0.5466, 0.3238, 0.8209, 0.7495, 0.8208, 0.7521, 0.653, 0.774, 0.6549, 0.7696, 0.625, 0.1961, 0.6225, 0.1961, 0.6225, 0.05387, 0.625, 0.05387, 0.5661, 0.5377, 0.5661, 0.5402, 0.5495, 0.5402, 0.5495, 0.5377, 0.6235, 0.3031, 0.6261, 0.3032, 0.6375, 0.4605, 0.6338, 0.4595, 0.375, 0.09302, 0.375, 0.1762, 0.5466, 0.1762, 0.5466, 0.1003, 0.5444, 0.09515, 0.5393, 0.09302, 0.8724, 0.5539, 0.875, 0.5539, 0.875, 0.6961, 0.8724, 0.6961, 0.6261, 0.9468, 0.6235, 0.9469, 0.6338, 0.7905, 0.6375, 0.7895, 0.5466, 0.1762, 0.375, 0.1762, 0.375, 0.3238, 0.5466, 0.3238, 0.5665, 0.7153, 0.5724, 0.7722, 0.5542, 0.7722, 0.5497, 0.7153, 0.8208, 0.4979, 0.8209, 0.5005, 0.6549, 0.4804, 0.653, 0.476, 0.5466, 0.3238, 0.375, 0.3238, 0.375, 0.1762, 0.5466, 0.1762, 0.6225, 0.5539, 0.625, 0.5539, 0.625, 0.6961, 0.6225, 0.6961, 0.5665, 0.5347, 0.5661, 0.5377, 0.5495, 0.5377, 0.5497, 0.5347, 0.5724, 0.4778, 0.5665, 0.5347, 0.5497, 0.5347, 0.5542, 0.4778, 0.6267, 0.5533, 0.6459, 0.5492, 0.6619, 0.5144, 0.6549, 0.4804, 0.8209, 0.5005, 0.8206, 0.5269, 0.8471, 0.5535, 0.8724, 0.5539, 0.8724, 0.6961, 0.8471, 0.6965, 0.8206, 0.7231, 0.8209, 0.7495, 0.6549, 0.7696, 0.6619, 0.7356, 0.6459, 0.7008, 0.6267, 0.6967, 0.5661, 0.0359, 0.5661, 0.03767, 0.5495, 0.03767, 0.5495, 0.0359, 0.5661, 0.03767, 0.5661, 0.04017, 0.5495, 0.04017, 0.5495, 0.03767])
me_cube_1_slice.materials.append(mat_material)
me_cube_1_slice.use_mirror_vertex_groups = False
me_cube_1_slice.update()
me_cube_1_slice.normals_split_custom_set([tuple(v) for v in zip(*[iter([3.287e-08, 0.0, 1.0, 3.287e-08, 0.0, 1.0, 3.287e-08, 0.0, 1.0, 3.287e-08, 0.0, 1.0, 3.287e-08, 0.0, 1.0, 3.287e-08, 0.0, 1.0, 3.287e-08, 0.0, 1.0, 3.287e-08, 0.0, 1.0, 3.287e-08, 0.0, 1.0, 3.287e-08, 0.0, 1.0, 1.336e-07, -1.0, 0.0, 1.336e-07, -1.0, 0.0, 1.336e-07, -1.0, 0.0, 1.336e-07, -1.0, 0.0, 1.336e-07, -1.0, 0.0, 1.336e-07, -1.0, 0.0, 4.93e-08, 0.0, 1.0, 4.93e-08, 0.0, 1.0, 4.93e-08, 0.0, 1.0, 4.93e-08, 0.0, 1.0, 4.93e-08, 0.0, 1.0, 4.93e-08, 0.0, 1.0, 4.93e-08, 0.0, 1.0, 4.93e-08, 0.0, 1.0, 4.93e-08, 0.0, 1.0, 4.93e-08, 0.0, 1.0, -2.69e-07, -1.0, 2.199e-07, -2.69e-07, -1.0, 2.199e-07, -2.69e-07, -1.0, 2.199e-07, -2.69e-07, -1.0, 2.199e-07, -2.69e-07, -1.0, 2.199e-07, -2.69e-07, -1.0, 2.199e-07, 8.833e-08, 1.148e-07, 1.0, 8.833e-08, 1.148e-07, 1.0, 8.833e-08, 1.148e-07, 1.0, 8.833e-08, 1.148e-07, 1.0, 8.833e-08, 1.148e-07, 1.0, 8.833e-08, 1.148e-07, 1.0, 8.833e-08, 1.148e-07, 1.0, 8.833e-08, 1.148e-07, 1.0, 8.833e-08, 1.148e-07, 1.0, 8.833e-08, 1.148e-07, 1.0, 1.319e-07, 1.0, 3.01e-08, 1.319e-07, 1.0, 3.01e-08, 1.319e-07, 1.0, 3.01e-08, 1.319e-07, 1.0, 3.01e-08, 1.319e-07, 1.0, 3.01e-08, 1.319e-07, 1.0, 3.01e-08, -3.287e-08, 1.148e-07, 1.0, -3.287e-08, 1.148e-07, 1.0, -3.287e-08, 1.148e-07, 1.0, -3.287e-08, 1.148e-07, 1.0, -3.287e-08, 1.148e-07, 1.0, -3.287e-08, 1.148e-07, 1.0, -3.287e-08, 1.148e-07, 1.0, -3.287e-08, 1.148e-07, 1.0, -3.287e-08, 1.148e-07, 1.0, -3.287e-08, 1.148e-07, 1.0, -1.336e-07, 1.0, 0.0, -1.336e-07, 1.0, 0.0, -1.336e-07, 1.0, 0.0, -1.336e-07, 1.0, 0.0, -1.336e-07, 1.0, 0.0, -1.336e-07, 1.0, 0.0, 1.0, -1.702e-05, 5.931e-06, 0.7071, -0.7071, 5.294e-06, 0.5774, -0.5773, -0.5773, 0.7071, 2.629e-05, -0.7071, -4.441e-06, -1.0, -1.738e-05, 1.01e-05, -0.7071, -0.7071, 0.5773, -0.5774, -0.5774, 0.7071, -0.7071, 2.247e-05, 1.073e-05, 7.182e-06, -1.0, 0.7071, -7.901e-06, -0.7071, 0.5773, -0.5773, -0.5774, -2.944e-05, -0.7071, -0.7071, -1.889e-05, -1.0, 5.335e-06, -0.7071, -0.7071, 5.789e-06, -0.5774, -0.5774, -0.5773, 2.375e-05, -0.7071, -0.7071, -1.0, 5.99e-06, -1.706e-05, -0.7071, -7.741e-06, -0.7071, -0.5774, -0.5773, -0.5774, -0.7071, -0.7071, 2.179e-05, 1.433e-05, -1.515e-05, -1.0, -2.641e-06, -0.7071, -0.7071, -0.5773, -0.5774, -0.5774, -0.7071, 2.685e-05, -0.7071, 0.7071, -0.7071, -5.251e-05, 0.5, -0.5, -0.7071, 0.7748, -0.3209, -0.5447, 0.9239, -0.3827, -2.337e-05, 3.65e-05, 3.552e-05, -1.0, 0.7071, -9.762e-06, -0.7071, 0.7748, -0.3209, -0.5447, 0.5, -0.5, -0.7071, 1.0, -2.525e-05, -4.628e-05, 0.9239, -0.3827, -2.337e-05, 0.7748, -0.3209, -0.5447, 0.7071, 2.363e-05, -0.7071, 1.0, 1.929e-05, -4.977e-05, 0.7071, -4.575e-06, -0.7071, 0.7748, 0.321, -0.5447, 0.9239, 0.3827, -2.332e-05, 2.503e-06, 5.005e-05, -1.0, 0.5, 0.5, -0.7071, 0.7748, 0.321, -0.5447, 0.7071, 2.109e-05, -0.7071, 0.7071, 0.7071, -4.903e-05, 0.9239, 0.3827, -2.332e-05, 0.7748, 0.321, -0.5447, 0.5, 0.5, -0.7071, 0.7071, -0.7071, -4.786e-05, 0.3827, -0.9239, -2.223e-05, 0.321, -0.7748, -0.5447, 0.5, -0.5, -0.7071, 1.882e-05, -1.0, -4.798e-05, -3.189e-06, -0.7071, -0.7071, 0.321, -0.7748, -0.5447, 0.3827, -0.9239, -2.223e-05, 4.876e-05, 4.202e-06, -1.0, 0.5, -0.5, -0.7072, 0.321, -0.7748, -0.5447, 2.14e-05, -0.7071, -0.7071, -2.529e-05, -1.0, -4.634e-05, -0.3827, -0.9239, -2.296e-05, -0.3209, -0.7748, -0.5447, 2.166e-05, -0.7071, -0.7071, -0.7071, -0.7071, -5.171e-05, -0.5, -0.5, -0.7071, -0.3209, -0.7748, -0.5447, -0.3827, -0.9239, -2.296e-05, 3.615e-05, -3.129e-05, -1.0, -1.046e-05, -0.7071, -0.7072, -0.3209, -0.7748, -0.5447, -0.5, -0.5, -0.7071, -1.0, -1.929e-05, -4.977e-05, -0.7071, 4.575e-06, -0.7071, -0.7748, -0.321, -0.5447, -0.9239, -0.3827, -2.332e-05, -2.503e-06, -5.005e-05, -1.0, -0.5, -0.5, -0.7071, -0.7748, -0.321, -0.5447, -0.7071, -2.109e-05, -0.7071, -0.7071, -0.7071, -4.902e-05, -0.9239, -0.3827, -2.332e-05, -0.7748, -0.321, -0.5447, -0.5, -0.5, -0.7071, -0.7071, 0.7071, -5.259e-05, -0.5, 0.5, -0.7071, -0.7748, 0.3209, -0.5447, -0.9239, 0.3827, -2.337e-05, -3.65e-05, -3.552e-05, -1.0, -0.7071, 9.762e-06, -0.7071, -0.7748, 0.3209, -0.5447, -0.5, 0.5, -0.7071, -1.0, 2.525e-05, -4.628e-05, -0.9239, 0.3827, -2.337e-05, -0.7748, 0.3209, -0.5447, -0.7071, -2.363e-05, -0.7071, -0.7071, 0.7071, -4.786e-05, -0.3827, 0.9239, -2.223e-05, -0.321, 0.7748, -0.5447, -0.5, 0.5, -0.7071, -1.902e-05, 1.0, -4.859e-05, 3.234e-06, 0.7071, -0.7071, -0.321, 0.7748, -0.5447, -0.3827, 0.9239, -2.223e-05, -4.876e-05, -4.202e-06, -1.0, -0.5, 0.5, -0.7072, -0.321, 0.7748, -0.5447, -2.14e-05, 0.7071, -0.7071, 2.547e-05, 1.0, -4.542e-05, 0.3827, 0.9239, -2.296e-05, 0.3209, 0.7748, -0.5447, -2.164e-05, 0.7071, -0.7071, 0.7071, 0.7071, -5.172e-05, 0.5, 0.5, -0.7071, 0.3209, 0.7748, -0.5447, 0.3827, 0.9239, -2.296e-05, -3.615e-05, 3.129e-05, -1.0, 1.046e-05, 0.7071, -0.7072, 0.3209, 0.7748, -0.5447, 0.5, 0.5, -0.7071, 1.266e-05, -1.0, 5.466e-05, 0.7071, -0.7071, 2.544e-06, 0.471, -0.471, -0.7458, -1.681e-05, -0.7071, -0.7071, 1.0, 4.104e-05, -1.481e-05, 0.7071, 2.632e-05, -0.7071, 0.471, -0.471, -0.7458, 0.7071, -0.7071, 9.298e-06, 1.69e-05, -4.514e-05, -1.0, 1.376e-05, -1.773e-05, -1.0, 0.471, -0.471, -0.7458, 0.7071, -1.563e-05, -0.7071, 2.757e-05, -2.17e-05, -1.0, 4.817e-05, -0.7071, -0.7071, 0.471, -0.471, -0.7458, -6.706e-07, -1.863e-05, -1.0, 4.137e-05, -1.0, -6.724e-06, 2.19e-05, -0.7071, -0.7071, -0.471, -0.471, -0.7458, -0.7071, -0.7071, 1.743e-05, -4.42e-05, -1.085e-05, -1.0, -1.694e-05, -8.613e-06, -1.0, -0.471, -0.471, -0.7458, -1.563e-05, -0.7071, -0.7071, -2.042e-05, -2.891e-05, -1.0, -0.7071, -5.047e-05, -0.7071, -0.471, -0.471, -0.7458, -1.815e-05, -1.147e-06, -1.0, -1.0, -1.592e-05, 5.057e-05, -0.7071, -0.7071, -1.658e-06, -0.471, -0.471, -0.7458, -0.7071, 1.553e-05, -0.7071, -1.32e-05, -1.0, -3.4e-05, -0.7071, -0.7071, 1.219e-05, -0.5774, -0.5774, -0.5773, 1.934e-05, -0.7071, -0.7071, -1.0, 7.898e-06, -4.777e-05, -0.7071, -3.079e-05, -0.7071, -0.5774, -0.5773, -0.5774, -0.7071, -0.7071, -1.362e-05, 1.004e-05, -4.705e-05, -1.0, -2.911e-05, -0.7071, -0.7071, -0.5773, -0.5774, -0.5774, -0.7071, -1.264e-05, -0.7071, -1.0, -1.362e-05, 3.797e-05, -0.7071, -0.7071, 2.124e-05, -0.471, -0.7458, -0.471, -0.7071, 1.109e-05, -0.7071, -1.383e-05, -1.0, -4.728e-05, -1.25e-05, -1.0, -2.032e-05, -0.471, -0.7458, -0.471, -0.7071, -0.7071, -5.215e-07, -1.594e-05, -1.0, -2.018e-05, -6.512e-06, -0.7071, -0.7071, -0.471, -0.7458, -0.471, -3.159e-06, -1.0, -1.585e-05, -1.702e-05, 5.159e-05, -1.0, -0.7071, -8.792e-07, -0.7071, -0.4711, -0.7458, -0.471, 1.246e-05, -0.7071, -0.7071, -3.907e-05, -1.059e-05, -1.0, -2.03e-05, -0.7071, -0.7071, 0.471, -0.7458, -0.471, 0.7071, 1.335e-05, -0.7071, 4.636e-05, -1.0, -1.001e-05, 1.972e-05, -1.0, -9.097e-06, 0.471, -0.7458, -0.471, 1.788e-07, -0.7071, -0.7071, 2.238e-05, -1.0, -1.644e-05, 0.7071, -0.7071, -7.018e-06, 0.471, -0.7458, -0.471, 2.059e-05, -1.0, -4.172e-06, 1.0, 5.031e-05, -1.751e-05, 0.7071, -1.825e-06, -0.7071, 0.471, -0.7458, -0.4711, 0.7071, -0.7071, 1.276e-05, 3.855e-05, -1.0, -9.432e-06, -7.629e-06, -0.7071, -0.7071, 0.5773, -0.5774, -0.5774, 0.7071, -0.7071, 2.435e-05, 4.649e-05, 1.153e-05, -1.0, 0.7071, -2.786e-05, -0.7071, 0.5774, -0.5773, -0.5774, 1.267e-05, -0.7071, -0.7071, 1.0, -5.25e-05, 9.358e-06, 0.7071, -0.7071, -2.839e-05, 0.5773, -0.5774, -0.5773, 0.7071, -1.779e-05, -0.7071, 1.0, -2.566e-08, -3.52e-05, 1.0, -1.52e-06, -3.481e-05, 0.7071, 1.468e-06, -0.7071, 0.7071, -3.022e-08, -0.7071, 0.7071, 1.046e-07, -0.7071, 0.7071, 1.604e-06, -0.7071, 3.418e-05, -1.35e-06, -1.0, 3.475e-05, 1.14e-07, -1.0, -1.673e-08, -1.0, -4.196e-05, 0.0, -1.0, -4.196e-05, 1.673e-08, -0.7071, -0.7071, 0.0, -0.7071, -0.7071, -1.673e-08, -0.7071, -0.7071, 0.0, -0.7071, -0.7071, 1.673e-08, -3.594e-05, -1.0, 0.0, -3.594e-05, -1.0, 2.547e-05, 1.0, -4.542e-05, 0.2209, 0.9753, 0.0, 0.4263, 0.9033, -0.04819, 0.3827, 0.9239, -2.296e-05, 0.3827, 0.9239, -2.296e-05, 0.4263, 0.9033, -0.04819, 0.7196, 0.694, -0.02521, 0.7071, 0.7071, -5.172e-05, -2.529e-05, -1.0, -4.634e-05, -0.2209, -0.9753, 0.0, -0.4062, -0.9116, -0.06281, -0.3827, -0.9239, -2.296e-05, -0.3827, -0.9239, -2.296e-05, -0.4062, -0.9116, -0.06281, -0.7196, -0.694, -0.02521, -0.7071, -0.7071, -5.171e-05, 1.0, -2.525e-05, -4.628e-05, 0.9753, -0.2209, 0.0, 0.9033, -0.4263, -0.04819, 0.9239, -0.3827, -2.337e-05, 0.9239, -0.3827, -2.337e-05, 0.9033, -0.4263, -0.04819, 0.694, -0.7196, -0.02521, 0.7071, -0.7071, -5.251e-05, -1.0, 2.525e-05, -4.628e-05, -0.9753, 0.2209, 0.0, -0.9033, 0.4263, -0.04819, -0.9239, 0.3827, -2.337e-05, -0.9239, 0.3827, -2.337e-05, -0.9033, 0.4263, -0.04819, -0.694, 0.7196, -0.02521, -0.7071, 0.7071, -5.259e-05, 1.0, 1.929e-05, -4.977e-05, 1.0, -2.525e-05, -4.628e-05, 0.7071, 2.363e-05, -0.7071, 0.7071, -4.575e-06, -0.7071, 0.7071, 9.733e-06, -0.7071, 0.7071, 2.389e-05, -0.7071, 3.496e-05, 5.366e-06, -1.0, 3.494e-05, 3.679e-05, -1.0, 2.705e-05, -2.085e-05, -1.0, 4.999e-05, 1.844e-06, -1.0, 0.5, -0.5, -0.7071, 0.5, -0.5, -0.7071, 0.5, -0.5, -0.7071, 0.5, -0.5, -0.7071, 0.7071, -0.7071, -5.251e-05, 0.7071, -0.7071, -4.786e-05, 1.837e-05, -3.296e-05, -1.0, 3.678e-05, -3.301e-05, -1.0, 9.733e-06, -0.7071, -0.7071, 1.828e-05, -0.7071, -0.7071, 1.934e-05, -0.7071, -0.7071, -3.189e-06, -0.7071, -0.7071, 1.882e-05, -1.0, -4.798e-05, -1.32e-05, -1.0, -3.4e-05, -1.0, -1.929e-05, -4.977e-05, -1.0, 2.525e-05, -4.628e-05, -0.7071, -2.363e-05, -0.7071, -0.7071, 4.575e-06, -0.7071, -0.7071, -9.733e-06, -0.7071, -0.7071, -2.389e-05, -0.7071, -3.496e-05, -5.366e-06, -1.0, -3.494e-05, -3.679e-05, -1.0, -0.7071, -0.7071, -5.171e-05, -0.7071, -0.7071, -4.902e-05, -0.5, -0.5, -0.7071, -0.5, -0.5, -0.7071, -0.5, -0.5, -0.7071, -0.5, -0.5, -0.7071, -1.957e-05, -2.714e-05, -1.0, 3.424e-06, -4.982e-05, -1.0, -0.7071, 0.7071, -5.259e-05, -0.7071, 0.7071, -4.786e-05, -0.5, 0.5, -0.7071, -0.5, 0.5, -0.7071, -0.5, 0.5, -0.7071, -0.5, 0.5, -0.7071, -2.705e-05, 2.085e-05, -1.0, -4.999e-05, -1.844e-06, -1.0, 0.7071, 0.7071, -5.172e-05, 0.7071, 0.7071, -4.903e-05, 0.5, 0.5, -0.7071, 0.5, 0.5, -0.7071, 0.5, 0.5, -0.7071, 0.5, 0.5, -0.7071, 1.957e-05, 2.714e-05, -1.0, -3.424e-06, 4.982e-05, -1.0, -1.902e-05, 1.0, -4.859e-05, 2.547e-05, 1.0, -4.542e-05, -2.164e-05, 0.7071, -0.7071, 3.234e-06, 0.7071, -0.7071, -9.733e-06, 0.7071, -0.7071, -2.39e-05, 0.7071, -0.7071, -5.366e-06, 3.141e-05, -1.0, -3.679e-05, 3.137e-05, -1.0, 1.837e-05, -3.454e-05, -1.0, -1.828e-05, -3.454e-05, -1.0, -1.837e-05, -0.7071, -0.7071, 0.0001284, -0.7071, -0.7071, 1.837e-05, -0.7071, -0.7071, -1.828e-05, -0.7071, -0.7071, -1.837e-05, -1.0, -3.487e-05, 1.828e-05, -1.0, -3.487e-05, -3.412e-05, -1.838e-05, -1.0, -3.424e-05, 1.822e-05, -1.0, -0.7071, 1.831e-05, -0.7071, -0.7071, -1.834e-05, -0.7071, -0.7071, -1.837e-05, -0.7071, -0.7071, 1.828e-05, -0.7071, -1.0, 1.835e-05, -3.496e-05, -1.0, -1.828e-05, -3.469e-05, -1.0, -3.63e-05, -1.838e-05, -1.0, -3.66e-05, -0.0001466, -0.7071, -0.7071, 1.814e-05, -0.7071, -0.7071, -1.828e-05, -0.7071, -0.7071, -1.856e-05, -0.7071, -0.7071, 1.219e-05, -1.32e-05, -1.0, -3.4e-05, -3.764e-05, -1.0, -1.847e-05, 2.238e-05, -1.0, -1.644e-05, 3.855e-05, -1.0, -9.432e-06, 0.7071, -0.7071, 2.435e-05, 0.7071, -0.7071, -7.018e-06, 0.7071, -0.7071, -1.827e-05, 0.7071, -0.7071, 0.0001282, 1.0, -3.994e-05, 1.873e-05, 1.0, -3.967e-05, -1.816e-05, 1.0, -1.812e-05, -3.472e-05, 1.0, 1.851e-05, -3.496e-05, 0.7071, 1.856e-05, -0.7071, 0.7071, -1.805e-05, -0.7071, 0.7071, -1.825e-05, -0.7071, 0.7071, 1.849e-05, -0.7071, 3.427e-05, 1.835e-05, -1.0, 3.418e-05, -1.825e-05, -1.0, 1.837e-05, -3.666e-05, -1.0, -1.828e-05, -3.663e-05, -1.0, -1.837e-05, -0.7071, -0.7071, 1.828e-05, -0.7071, -0.7071, 1.837e-05, -0.7071, -0.7071, -6.512e-06, -0.7071, -0.7071, -1.594e-05, -1.0, -2.018e-05, 1.828e-05, -1.0, -3.701e-05, -1.0, -1.379e-06, -3.564e-05, -1.0, 8.476e-08, -3.63e-05, -0.7071, 7.248e-08, -0.7071, -0.7071, 1.575e-06, -0.7071, -0.7071, 1.669e-06, -0.7071, -0.7071, 1.425e-07, -0.7071, -3.514e-05, 1.47e-07, -1.0, -3.445e-05, -1.348e-06, -1.0, -3.847e-05, -1.0, 1.336e-06, -3.803e-05, -1.0, -1.862e-07, -0.7071, -0.7071, -2.293e-07, -0.7071, -0.7071, -1.676e-06, -0.7071, -0.7071, -1.55e-06, -0.7071, -0.7071, 0.0, -1.0, -3.6e-05, 4.563e-09, -1.0, -3.597e-05, 1.49e-06, 5.366e-06, -3.475e-05, -1.0, -1.828e-05, -3.475e-05, -1.0, -1.837e-05, -0.7071, -0.7071, 2.389e-05, -0.7071, -0.7071, 2.166e-05, -0.7071, -0.7071, -7.629e-06, -0.7071, -0.7071, 3.855e-05, -1.0, -9.432e-06, -2.529e-05, -1.0, -4.634e-05, 1.0, -3.734e-05, 1.519e-06, 1.0, -3.734e-05, -3.133e-09, 0.7071, -0.7071, 9.822e-08, 0.7071, -0.7071, -1.493e-06, 0.7071, -0.7071, -1.771e-06, 0.7071, -0.7071, -1.893e-07, 3.803e-05, -1.0, -2.061e-07, 3.844e-05, -1.0, 1.301e-06, 1.0, 2.035e-07, 5.019e-08, 1.0, 2.035e-07, 5.019e-08, 1.0, 2.035e-07, 5.019e-08, 1.0, 2.035e-07, 5.019e-08, 0.0, 0.0, -1.0, 0.0, 0.0, -1.0, 0.0, 0.0, -1.0, 0.0, 0.0, -1.0, 0.0, -1.0, 0.0, 0.0, -1.0, 0.0, 0.0, -1.0, 0.0, 0.0, -1.0, 0.0, -1.0, -2.035e-07, -5.019e-08, -1.0, -2.035e-07, -5.019e-08, -1.0, -2.035e-07, -5.019e-08, -1.0, -2.035e-07, -5.019e-08, 1.0, 0.0, 0.0, 1.0, 0.0, 0.0, 1.0, 0.0, 0.0, 1.0, 0.0, 0.0, 1.0, 0.0, 0.0, 1.0, 0.0, 0.0, 1.0, 0.0, 0.0, 1.0, 0.0, 0.0, 0.0, 1.0, 8.426e-08, 0.0, 1.0, 8.426e-08, 0.0, 1.0, 8.426e-08, 0.0, 1.0, 8.426e-08, 0.0, 1.0, 8.426e-08, 0.0, 1.0, 8.426e-08, 0.0, 1.0, 8.426e-08, 0.0, 1.0, 8.426e-08, 0.0, -1.0, 0.0, 0.0, -1.0, 0.0, 0.0, -1.0, 0.0, 0.0, -1.0, 0.0, 0.0, -1.0, 0.0, 0.0, -1.0, 0.0, 0.0, -1.0, 0.0, 0.0, -1.0, 0.0, 0.0, -1.0, 0.0, 0.0, -1.0, 0.0, 0.0, -1.0, 0.0, 0.0, -1.0, 0.0, 0.0, -1.0, 0.0, 0.0, -1.0, 0.0, 0.0, -1.0, 0.0, 0.0, -1.0, 0.0, -1.0, 0.0, 0.0, -1.0, 0.0, 0.0, -1.0, 0.0, 0.0, -1.0, 0.0, 0.0, -1.0, 0.0, 0.0, -1.0, 0.0, 0.0, -1.0, 0.0, 0.0, -1.0, 0.0, 0.0, -0.7071, -0.7071, 0.0, -0.7071, -0.7071, 0.0, -0.7071, -0.7071, 0.0, -0.7071, -0.7071, 0.0, 0.0, 0.0, -1.0, 0.0, 0.0, -1.0, 0.0, 0.0, -1.0, 0.0, 0.0, -1.0, 0.0, 0.0, -1.0, 0.0, 0.0, -1.0, 0.0, 0.0, -1.0, 0.0, 0.0, -1.0, 0.0, 0.0, -1.0, 0.0, 0.0, -1.0, 0.0, 0.0, -1.0, 0.0, 0.0, -1.0, 0.0, 0.0, -1.0, 0.0, 0.0, -1.0, 0.0, 0.0, -1.0, 0.0, 0.0, -1.0, -0.7071, 0.7071, 0.0, -0.7071, 0.7071, 0.0, -0.7071, 0.7071, 0.0, -0.7071, 0.7071, 0.0, 0.3827, -2.673e-08, 0.9239, 0.09824, 0.2752, 0.9564, 0.3827, -2.673e-08, 0.9239, 0.3034, 0.03678, 0.9521, -1.0, -1.994e-07, 6.89e-08, -1.0, -1.994e-07, 6.89e-08, -1.0, -1.994e-07, 6.89e-08, -1.0, -1.994e-07, 6.89e-08, -1.0, -1.994e-07, 6.89e-08, -1.0, -1.994e-07, 6.89e-08, 0.3574, -0.9319, -0.06281, -0.01811, -0.9995, -0.02521, 1.882e-05, -1.0, -4.798e-05, 0.3827, -0.9239, -2.223e-05, 1.0, 6.937e-08, 0.0, 1.0, 6.937e-08, 0.0, 1.0, 6.937e-08, 0.0, 1.0, 6.937e-08, 0.0, 1.0, 6.937e-08, 0.0, 1.0, 6.937e-08, 0.0, 0.7071, 0.7071, 0.0, 0.7071, 0.7071, 0.0, 0.7071, 0.7071, 0.0, 0.7071, 0.7071, 0.0, 0.5334, -0.8459, 0.0, 0.3574, -0.9319, -0.06281, 0.3827, -0.9239, -2.223e-05, 0.7071, -0.7071, -4.786e-05, -0.4965, 0.8346, 0.2385, -0.4265, 0.8957, -0.1259, -0.3827, 0.9239, -2.223e-05, -0.7071, 0.7071, -4.786e-05, -0.4265, 0.8957, -0.1259, 0.0181, 0.9995, -0.02521, -1.902e-05, 1.0, -4.859e-05, -0.3827, 0.9239, -2.223e-05, 1.0, 1.951e-07, 5.549e-09, 1.0, 1.951e-07, 5.549e-09, 1.0, 1.951e-07, 5.549e-09, 1.0, 1.951e-07, 5.549e-09, 1.0, 1.951e-07, 5.549e-09, 1.0, 1.951e-07, 5.549e-09, 0.7071, -0.7071, 0.0, 0.7071, -0.7071, 0.0, 0.7071, -0.7071, 0.0, 0.7071, -0.7071, 0.0, -0.2752, -0.09827, 0.9563, 0.06094, -0.3177, 0.9462, 0.0, -0.3827, 0.9239, 0.2752, -0.09824, 0.9564, -0.9462, -0.06094, 0.3177, -0.8873, 0.2385, 0.3948, -0.9239, 0.0, 0.3827, -0.9433, 0.06855, 0.3248, 0.9319, 0.3574, -0.06281, 0.9995, -0.0181, -0.02521, 1.0, 1.929e-05, -4.977e-05, 0.9239, 0.3827, -2.332e-05, 0.02521, 0.9882, 0.1512, 0.06855, 0.9433, 0.3248, 0.0, 0.9239, 0.3827, 0.2385, 0.8873, 0.3948, -1.0, 1.908e-07, -5.78e-08, -1.0, 1.908e-07, -5.78e-08, -1.0, 1.908e-07, -5.78e-08, -1.0, 1.908e-07, -5.78e-08, -1.0, 1.908e-07, -5.78e-08, -1.0, 1.908e-07, -5.78e-08, -0.09827, 0.2752, 0.9563, -0.3034, -0.03678, 0.9521, -0.3827, -2.673e-08, 0.9239, -0.09823, -0.2752, 0.9564, 0.06094, -0.9462, 0.3177, -0.2385, -0.8873, 0.3948, 0.0, -0.9239, 0.3827, -0.06855, -0.9433, 0.3248, -0.7071, 0.7071, 0.0, -0.7071, 0.7071, 0.0, -0.7071, 0.7071, 0.0, -0.7071, 0.7071, 0.0, 0.7071, -0.7071, 0.0, 0.7071, -0.7071, 0.0, 0.7071, -0.7071, 0.0, 0.7071, -0.7071, 0.0, 0.08402, 0.3471, 0.9341, -0.2752, 0.09824, 0.9564, 0.0, 0.3827, 0.9239, -0.03678, 0.3034, 0.9521, -0.7071, -0.7071, 0.0, -0.7071, -0.7071, 0.0, -0.7071, -0.7071, 0.0, -0.7071, -0.7071, 0.0, 0.9882, -0.02521, 0.1512, 0.9433, -0.06855, 0.3248, 0.9239, 0.0, 0.3827, 0.8873, -0.2385, 0.3948, 0.8346, 0.4965, 0.2385, 0.9319, 0.3574, -0.06281, 0.9239, 0.3827, -2.332e-05, 0.7071, 0.7071, -4.903e-05, 0.7071, 0.7071, 0.0, 0.7071, 0.7071, 0.0, 0.7071, 0.7071, 0.0, 0.7071, 0.7071, 0.0, -3.643e-08, -3.257e-15, 1.0, -3.643e-08, -3.257e-15, 1.0, -3.643e-08, -3.257e-15, 1.0, -3.643e-08, -3.257e-15, 1.0, -3.643e-08, -3.257e-15, 1.0, -3.643e-08, -3.257e-15, 1.0, -3.643e-08, -3.257e-15, 1.0, -3.643e-08, -3.257e-15, 1.0, -3.643e-08, -3.257e-15, 1.0, -3.643e-08, -3.257e-15, 1.0, -3.643e-08, -3.257e-15, 1.0, -3.643e-08, -3.257e-15, 1.0, -3.643e-08, -3.257e-15, 1.0, -3.643e-08, -3.257e-15, 1.0, -3.643e-08, -3.257e-15, 1.0, -3.643e-08, -3.257e-15, 1.0, -0.8346, -0.4965, 0.2385, -0.8789, -0.4669, -0.09728, -0.9239, -0.3827, -2.332e-05, -0.7071, -0.7071, -4.902e-05, -0.8789, -0.4669, -0.09728, -0.9995, 0.0181, -0.02521, -1.0, -1.929e-05, -4.977e-05, -0.9239, -0.3827, -2.332e-05])] * 3)])
me_cube_1_slice_001 = bpy.data.meshes.new('Cube_1_slice.001')
me_cube_1_slice_001.from_pydata([(1.0, 0.6986, 1.0), (0.6986, 1.0, 1.0), (0.6986, 1.0, -1.0), (1.0, 0.6986, -1.0), (0.6986, -1.0, 1.0), (1.0, -0.6986, 1.0), (1.0, -0.6986, -1.0), (0.6986, -1.0, -1.0), (-0.6986, 1.0, 1.0), (-1.0, 0.6986, 1.0), (-1.0, 0.6986, -1.0), (-0.6986, 1.0, -1.0), (-1.0, -0.6986, 1.0), (-0.6986, -1.0, 1.0), (-0.6986, -1.0, -1.0), (-1.0, -0.6986, -1.0)], [], [(0, 3, 2, 1), (14, 13, 12, 15), (4, 7, 6, 5), (8, 11, 10, 9), (11, 8, 1, 2), (3, 0, 5, 6), (0, 1, 8, 9, 12, 13, 4, 5), (10, 11, 2, 3, 6, 7, 14, 15), (7, 4, 13, 14), (15, 12, 9, 10)])
me_cube_1_slice_001.polygons.foreach_set('use_smooth', [True] * 10)
_uv = me_cube_1_slice_001.uv_layers.new(name='UVMap')
_uv.uv.foreach_set('vector', [0.625, 0.5377, 0.375, 0.5377, 0.3624, 0.4749, 0.6376, 0.4749, 0.375, 0.0, 0.625, 0.0, 0.625, 0.03767, 0.375, 0.03767, 0.6376, 0.7751, 0.3624, 0.7751, 0.375, 0.7123, 0.625, 0.7123, 0.625, 0.2877, 0.375, 0.2877, 0.375, 0.2123, 0.625, 0.2123, 0.375, 0.2877, 0.625, 0.2877, 0.6376, 0.4749, 0.3624, 0.4749, 0.375, 0.5377, 0.625, 0.5377, 0.625, 0.7123, 0.375, 0.7123, 0.625, 0.5377, 0.6376, 0.4749, 0.8373, 0.5, 0.875, 0.5377, 0.875, 0.7123, 0.8373, 0.75, 0.6376, 0.7751, 0.625, 0.7123, 0.125, 0.5377, 0.1627, 0.5, 0.3624, 0.4749, 0.375, 0.5377, 0.375, 0.7123, 0.3624, 0.7751, 0.1627, 0.75, 0.125, 0.7123, 0.3624, 0.7751, 0.6376, 0.7751, 0.625, 0.9623, 0.375, 0.9623, 0.375, 0.03767, 0.625, 0.03767, 0.625, 0.2123, 0.375, 0.2123])
me_cube_1_slice_001.materials.append(mat_material)
me_cube_1_slice_001.use_mirror_vertex_groups = False
me_cube_1_slice_001.update()
me_cube_1_slice_slice = bpy.data.meshes.new('Cube_1_slice_slice')
me_cube_1_slice_slice.from_pydata([(0.5836, -0.7717, 0.5291), (0.7862, -0.5691, 0.5291), (-0.5836, -0.7717, 0.5291), (-0.7862, -0.5691, 0.5291), (0.5836, 0.7717, 0.5291), (0.7862, 0.5691, 0.5291), (-0.5836, 0.7717, 0.5291), (-0.7862, 0.5691, 0.5291), (0.9859, 0.7128, 0.98), (0.98, 0.6903, 1.0), (1.0, 0.6786, 0.98), (0.9859, 0.7045, 0.9941), (0.9934, 0.6959, 0.9915), (0.9941, 0.6845, 0.9941), (0.9959, 0.6969, 0.98), (0.6903, 0.98, 1.0), (0.7128, 0.9859, 0.98), (0.6786, 1.0, 0.98), (0.7045, 0.9859, 0.9941), (0.6959, 0.9934, 0.9915), (0.6969, 0.9959, 0.98), (0.6845, 0.9941, 0.9941), (0.7128, -0.9859, 0.98), (0.6786, -1.0, 0.98), (0.7045, -0.9859, 0.9941), (0.6959, -0.9934, 0.9915), (0.6845, -0.9941, 0.9941), (0.6969, -0.9959, 0.98), (0.9859, -0.7128, 0.98), (1.0, -0.6786, 0.98), (0.9859, -0.7045, 0.9941), (0.9934, -0.6959, 0.9915), (0.9959, -0.6969, 0.98), (0.9941, -0.6845, 0.9941), (-0.7128, 0.9859, 0.98), (-0.6903, 0.98, 1.0), (-0.6786, 1.0, 0.98), (-0.7045, 0.9859, 0.9941), (-0.6959, 0.9934, 0.9915), (-0.6845, 0.9941, 0.9941), (-0.6969, 0.9959, 0.98), (-0.98, 0.6903, 1.0), (-0.9859, 0.7128, 0.98), (-1.0, 0.6786, 0.98), (-0.9859, 0.7045, 0.9941), (-0.9934, 0.6959, 0.9915), (-0.9959, 0.6969, 0.98), (-0.9941, 0.6845, 0.9941), (-0.9859, -0.7128, 0.98), (-0.98, -0.6903, 1.0), (-1.0, -0.6786, 0.98), (-0.9859, -0.7045, 0.9941), (-0.9934, -0.6959, 0.9915), (-0.9941, -0.6845, 0.9941), (-0.9959, -0.6969, 0.98), (-0.6786, -1.0, 0.98), (-0.6903, -0.98, 1.0), (-0.7128, -0.9859, 0.98), (-0.6845, -0.9941, 0.9941), (-0.6959, -0.9934, 0.9915), (-0.7045, -0.9859, 0.9941), (-0.6969, -0.9959, 0.98), (0.6969, 0.9959, 0.5291), (0.6786, 1.0, 0.5291), (0.5836, 1.0, 0.5291), (0.7128, 0.9859, 0.5291), (0.7862, 0.5691, 1.0), (1.0, 0.5691, 0.5291), (0.98, 0.5691, 1.0), (0.9941, 0.5691, 0.9941), (1.0, 0.5691, 0.98), (0.9959, 0.6969, 0.5291), (1.0, 0.6786, 0.5291), (0.9859, 0.7128, 0.5291), (1.0, -0.5691, 0.5291), (1.0, -0.6786, 0.5291), (0.9959, -0.6969, 0.5291), (0.9859, -0.7128, 0.5291), (0.7862, -0.5691, 1.0), (0.98, -0.5691, 1.0), (0.9941, -0.5691, 0.9941), (1.0, -0.5691, 0.98), (0.7128, -0.9859, 0.5291), (0.6969, -0.9959, 0.5291), (0.6786, -1.0, 0.5291), (0.5836, -1.0, 0.5291), (0.5836, 1.0, 0.98), (0.5836, 0.9941, 0.9941), (0.5836, 0.7717, 1.0), (0.5836, 0.98, 1.0), (0.5836, -0.7717, 1.0), (0.5836, -0.98, 1.0), (0.5836, -0.9941, 0.9941), (0.5836, -1.0, 0.98), (-0.9859, 0.7128, 0.5291), (-0.9959, 0.6969, 0.5291), (-1.0, 0.6786, 0.5291), (-1.0, 0.5691, 0.5291), (-0.5836, 1.0, 0.5291), (-0.6786, 1.0, 0.5291), (-0.6969, 0.9959, 0.5291), (-0.7128, 0.9859, 0.5291), (-0.5836, 1.0, 0.98), (-0.5836, 0.9941, 0.9941), (-0.5836, 0.7717, 1.0), (-0.5836, 0.98, 1.0), (-0.98, 0.5691, 1.0), (-0.9941, 0.5691, 0.9941), (-1.0, 0.5691, 0.98), (-0.7862, 0.5691, 1.0), (-0.5836, -0.7717, 1.0), (-1.0, -0.5691, 0.5291), (-1.0, -0.6786, 0.5291), (-0.9959, -0.6969, 0.5291), (-0.9859, -0.7128, 0.5291), (-0.7862, -0.5691, 1.0), (-0.98, -0.5691, 1.0), (-0.9941, -0.5691, 0.9941), (-1.0, -0.5691, 0.98), (-0.5836, -1.0, 0.5291), (-0.5836, -0.98, 1.0), (-0.5836, -0.9941, 0.9941), (-0.5836, -1.0, 0.98), (-0.7128, -0.9859, 0.5291), (-0.6786, -1.0, 0.5291), (-0.6969, -0.9959, 0.5291), (0.7045, -0.9859, 1.086), (0.6959, -0.9934, 1.083), (0.6903, -0.98, 1.092), (0.6845, -0.9941, 1.086), (0.9941, -0.6845, 1.086), (0.98, -0.6903, 1.092), (0.9859, -0.7045, 1.086), (0.9934, -0.6959, 1.083), (0.98, -0.5691, 1.092), (0.7862, -0.5691, 1.092), (0.9941, -0.5691, 1.086), (0.5836, -0.7717, 1.092), (0.5836, -0.98, 1.092), (0.5836, -0.9941, 1.086)], [], [(0, 1, 74, 75, 76, 77, 82, 83, 84, 85), (1, 78, 79, 80, 81, 74), (2, 119, 124, 125, 123, 114, 113, 112, 111, 3), (3, 111, 118, 117, 116, 115), (4, 64, 63, 62, 65, 73, 71, 72, 67, 5), (5, 67, 70, 69, 68, 66), (6, 7, 97, 96, 95, 94, 101, 100, 99, 98), (7, 109, 106, 107, 108, 97), (8, 11, 12, 14), (9, 13, 12, 11), (10, 14, 12, 13), (15, 18, 19, 21), (16, 20, 19, 18), (17, 21, 19, 20), (22, 24, 25, 27), (90, 91, 138, 137), (23, 27, 25, 26), (30, 31, 133, 132), (28, 32, 31, 30), (29, 33, 31, 32), (34, 37, 38, 40), (35, 39, 38, 37), (36, 40, 38, 39), (41, 44, 45, 47), (42, 46, 45, 44), (43, 47, 45, 46), (48, 51, 52, 54), (49, 53, 52, 51), (50, 54, 52, 53), (55, 58, 59, 61), (56, 60, 59, 58), (57, 61, 59, 60), (15, 9, 11, 18), (18, 11, 8, 16), (56, 49, 51, 60), (60, 51, 48, 57), (79, 78, 135, 134), (30, 24, 22, 28), (41, 35, 37, 44), (44, 37, 34, 42), (35, 105, 103, 39), (39, 103, 102, 36), (9, 68, 69, 13), (13, 69, 70, 10), (43, 108, 107, 47), (47, 107, 106, 41), (55, 122, 121, 58), (58, 121, 120, 56), (10, 72, 71, 14), (14, 71, 73, 8), (23, 84, 83, 27), (27, 83, 82, 22), (50, 112, 113, 54), (54, 113, 114, 48), (36, 99, 100, 40), (40, 100, 101, 34), (9, 15, 89, 88, 66, 68), (8, 73, 65, 16), (22, 82, 77, 28), (34, 101, 94, 42), (33, 80, 136, 130), (123, 125, 61, 57), (125, 124, 55, 61), (110, 120, 121, 122, 119, 2), (95, 96, 43, 46), (85, 93, 92, 91, 90, 0), (66, 88, 4, 5), (114, 123, 57, 48), (88, 89, 87, 86, 64, 4), (76, 75, 29, 32), (90, 78, 1, 0), (26, 25, 127, 129), (117, 118, 50, 53), (65, 62, 20, 16), (77, 76, 32, 28), (86, 87, 21, 17), (98, 102, 103, 105, 104, 6), (116, 117, 53, 49), (124, 119, 122, 55), (93, 85, 84, 23), (92, 93, 23, 26), (104, 109, 7, 6), (94, 95, 46, 42), (87, 89, 15, 21), (115, 110, 2, 3), (75, 74, 81, 29), (70, 67, 72, 10), (63, 64, 86, 17), (102, 98, 99, 36), (81, 80, 33, 29), (96, 97, 108, 43), (118, 111, 112, 50), (80, 79, 134, 136), (120, 110, 115, 116, 49, 56), (106, 109, 104, 105, 35, 41), (62, 63, 17, 20), (128, 129, 127, 126), (131, 132, 133, 130), (131, 128, 126, 132), (136, 134, 131, 130), (138, 139, 129, 128), (134, 135, 137, 138, 128, 131), (24, 30, 132, 126), (31, 33, 130, 133), (78, 90, 137, 135), (25, 24, 126, 127), (92, 26, 129, 139), (91, 92, 139, 138)])
me_cube_1_slice_slice.polygons.foreach_set('use_smooth', [True] * 108)
_k = set([(0, 1), (0, 85), (0, 90), (1, 74), (1, 78), (2, 3), (2, 110), (2, 119), (3, 111), (3, 115), (4, 5), (4, 64), (4, 88), (5, 66), (5, 67), (6, 7), (6, 98), (6, 104), (7, 97), (7, 109), (8, 16), (8, 73), (9, 15), (9, 68), (10, 70), (10, 72), (11, 12), (11, 18), (12, 13), (13, 69), (15, 89), (16, 65), (17, 63), (17, 86), (18, 19), (19, 21), (21, 87), (22, 28), (22, 82), (23, 84), (23, 93), (24, 25), (24, 30), (25, 26), (26, 92), (28, 77), (29, 75), (29, 81), (30, 31), (31, 33), (33, 80), (34, 42), (34, 101), (35, 41), (35, 105), (36, 99), (36, 102), (37, 38), (37, 44), (38, 39), (39, 103), (41, 106), (42, 94), (43, 96), (43, 108), (44, 45), (45, 47), (47, 107), (48, 57), (48, 114), (49, 56), (49, 116), (50, 112), (50, 118), (51, 52), (51, 60), (52, 53), (53, 117), (55, 122), (55, 124), (56, 120), (57, 123), (58, 59), (58, 121), (59, 60), (62, 63), (62, 65), (63, 64), (64, 86), (65, 73), (66, 68), (66, 88), (67, 70), (67, 72), (68, 69), (69, 70), (71, 72), (71, 73), (74, 75), (74, 81), (75, 76), (76, 77), (77, 82), (78, 79), (78, 90), (79, 80), (79, 134), (80, 81), (82, 83), (83, 84), (84, 85), (85, 93), (86, 87), (87, 89), (88, 89), (90, 91), (91, 92), (91, 138), (92, 93), (94, 95), (94, 101), (95, 96), (96, 97), (97, 108), (98, 99), (98, 102), (99, 100), (100, 101), (102, 103), (103, 105), (104, 105), (104, 109), (106, 107), (106, 109), (107, 108), (110, 115), (110, 120), (111, 112), (111, 118), (112, 113), (113, 114), (114, 123), (115, 116), (116, 117), (117, 118), (119, 122), (119, 124), (120, 121), (121, 122), (123, 125), (124, 125), (126, 127), (126, 132), (127, 129), (128, 131), (128, 138), (129, 139), (130, 133), (130, 136), (131, 134), (132, 133), (134, 135), (134, 136), (135, 137), (137, 138), (138, 139)])
me_cube_1_slice_slice.attributes.new('sharp_edge', 'BOOLEAN', 'EDGE').data.foreach_set('value', [ (min(e.vertices), max(e.vertices)) in _k for e in me_cube_1_slice_slice.edges])
_uv = me_cube_1_slice_slice.uv_layers.new(name='UVMap')
_uv.uv.foreach_set('vector', [0.125, 0.5738, 0.1988, 0.5, 0.2767, 0.5, 0.2767, 0.5399, 0.2752, 0.5466, 0.2715, 0.5523, 0.1721, 0.6518, 0.1663, 0.6555, 0.1596, 0.657, 0.125, 0.657, 0.375, 0.3238, 0.5466, 0.3238, 0.5466, 0.3944, 0.5444, 0.3996, 0.5393, 0.4017, 0.375, 0.4017, 0.125, 0.5738, 0.125, 0.657, 0.1596, 0.657, 0.1663, 0.6555, 0.1721, 0.6518, 0.2715, 0.5523, 0.2752, 0.5466, 0.2767, 0.5399, 0.2767, 0.5, 0.1988, 0.5, 0.375, 0.3238, 0.375, 0.4017, 0.5393, 0.4017, 0.5444, 0.3996, 0.5466, 0.3944, 0.5466, 0.3238, 0.125, 0.5738, 0.125, 0.657, 0.1596, 0.657, 0.1663, 0.6555, 0.1721, 0.6518, 0.2715, 0.5523, 0.2752, 0.5466, 0.2767, 0.5399, 0.2767, 0.5, 0.1988, 0.5, 0.375, 0.3238, 0.375, 0.4017, 0.5393, 0.4017, 0.5444, 0.3996, 0.5466, 0.3944, 0.5466, 0.3238, 0.125, 0.5738, 0.1988, 0.5, 0.2767, 0.5, 0.2767, 0.5399, 0.2752, 0.5466, 0.2715, 0.5523, 0.1721, 0.6518, 0.1663, 0.6555, 0.1596, 0.657, 0.125, 0.657, 0.375, 0.3238, 0.5466, 0.3238, 0.5466, 0.3944, 0.5444, 0.3996, 0.5393, 0.4017, 0.375, 0.4017, 0.623, 0.5347, 0.6254, 0.5356, 0.6247, 0.5377, 0.6225, 0.5377, 0.6267, 0.538, 0.625, 0.5394, 0.6247, 0.5377, 0.6254, 0.5356, 0.6225, 0.5402, 0.6225, 0.5377, 0.6247, 0.5377, 0.625, 0.5394, 0.6397, 0.4786, 0.6371, 0.477, 0.6371, 0.4749, 0.6385, 0.4741, 0.6343, 0.4778, 0.6348, 0.4749, 0.6371, 0.4749, 0.6371, 0.477, 0.6347, 0.4722, 0.6385, 0.4741, 0.6371, 0.4749, 0.6348, 0.4749, 0.6343, 0.7722, 0.6371, 0.773, 0.6373, 0.775, 0.6348, 0.7751, 0.5466, 0.1762, 0.5466, 0.1003, 0.5466, 0.1003, 0.5466, 0.1762, 0.6346, 0.7778, 0.6348, 0.7751, 0.6373, 0.775, 0.6385, 0.7759, 0.6254, 0.7144, 0.6247, 0.7123, 0.6247, 0.7123, 0.6254, 0.7144, 0.623, 0.7153, 0.6225, 0.7123, 0.6247, 0.7123, 0.6254, 0.7144, 0.6225, 0.7098, 0.625, 0.7106, 0.6247, 0.7123, 0.6225, 0.7123, 0.6225, 0.2841, 0.625, 0.2852, 0.6245, 0.2874, 0.6225, 0.2877, 0.8361, 0.5023, 0.8353, 0.4997, 0.8369, 0.5, 0.8386, 0.5012, 0.6227, 0.2904, 0.6225, 0.2877, 0.6245, 0.2874, 0.6251, 0.2896, 0.8724, 0.5387, 0.8738, 0.5364, 0.8748, 0.5374, 0.875, 0.5394, 0.6225, 0.2159, 0.6225, 0.2123, 0.6245, 0.2122, 0.625, 0.2148, 0.6225, 0.2098, 0.625, 0.2106, 0.6245, 0.2122, 0.6225, 0.2123, 0.6225, 0.0359, 0.625, 0.03642, 0.6245, 0.03755, 0.6225, 0.03767, 0.8724, 0.7113, 0.875, 0.7106, 0.875, 0.712, 0.8737, 0.7136, 0.6225, 0.04017, 0.6225, 0.03767, 0.6245, 0.03755, 0.625, 0.03944, 0.6227, 0.9596, 0.6251, 0.9604, 0.625, 0.962, 0.6225, 0.9623, 0.8361, 0.7477, 0.8386, 0.7488, 0.8376, 0.7498, 0.8353, 0.7503, 0.6225, 0.001768, 0.6225, 0.0, 0.6239, 0.0, 0.625, 0.00125, 0.6397, 0.4786, 0.6267, 0.538, 0.6254, 0.5356, 0.6371, 0.477, 0.6371, 0.477, 0.6254, 0.5356, 0.623, 0.5347, 0.6343, 0.4778, 0.8361, 0.7477, 0.8724, 0.7113, 0.8737, 0.7136, 0.8386, 0.7488, 0.625, 0.00125, 0.625, 0.03642, 0.6225, 0.0359, 0.6225, 0.001768, 0.5466, 0.3944, 0.5466, 0.3238, 0.5466, 0.3238, 0.5466, 0.3944, 0.6254, 0.7144, 0.6371, 0.773, 0.6343, 0.7722, 0.623, 0.7153, 0.8724, 0.5387, 0.8361, 0.5023, 0.8386, 0.5012, 0.8738, 0.5364, 0.625, 0.2148, 0.625, 0.2852, 0.6225, 0.2841, 0.6225, 0.2159, 0.8361, 0.5023, 0.8209, 0.5005, 0.8208, 0.4979, 0.8353, 0.4997, 0.6251, 0.2896, 0.6261, 0.3032, 0.6235, 0.3031, 0.6227, 0.2904, 0.6267, 0.538, 0.6267, 0.5533, 0.625, 0.5539, 0.625, 0.5394, 0.625, 0.5394, 0.625, 0.5539, 0.6225, 0.5539, 0.6225, 0.5402, 0.6225, 0.2098, 0.6225, 0.1961, 0.625, 0.1961, 0.625, 0.2106, 0.875, 0.5394, 0.875, 0.5539, 0.8724, 0.5539, 0.8724, 0.5387, 0.6227, 0.9596, 0.6235, 0.9469, 0.6261, 0.9468, 0.6251, 0.9604, 0.8353, 0.7503, 0.8208, 0.7521, 0.8209, 0.7495, 0.8361, 0.7477, 0.6225, 0.5402, 0.5661, 0.5402, 0.5661, 0.5377, 0.6225, 0.5377, 0.6225, 0.5377, 0.5661, 0.5377, 0.5665, 0.5347, 0.623, 0.5347, 0.6346, 0.7778, 0.5727, 0.7778, 0.5728, 0.7751, 0.6348, 0.7751, 0.6348, 0.7751, 0.5728, 0.7751, 0.5724, 0.7722, 0.6343, 0.7722, 0.6225, 0.04017, 0.5661, 0.04017, 0.5661, 0.03767, 0.6225, 0.03767, 0.6225, 0.03767, 0.5661, 0.03767, 0.5661, 0.0359, 0.6225, 0.0359, 0.6227, 0.2904, 0.5662, 0.2904, 0.5661, 0.2877, 0.6225, 0.2877, 0.6225, 0.2877, 0.5661, 0.2877, 0.5661, 0.2841, 0.6225, 0.2841, 0.6267, 0.538, 0.6397, 0.4786, 0.6549, 0.4804, 0.6619, 0.5144, 0.6459, 0.5492, 0.6267, 0.5533, 0.623, 0.5347, 0.5665, 0.5347, 0.5724, 0.4778, 0.6343, 0.4778, 0.6343, 0.7722, 0.5724, 0.7722, 0.5665, 0.7153, 0.623, 0.7153, 0.6225, 0.2841, 0.5661, 0.2841, 0.5661, 0.2159, 0.6225, 0.2159, 0.625, 0.7106, 0.625, 0.6961, 0.625, 0.6961, 0.625, 0.7106, 0.5661, 0.001768, 0.5661, 0.0, 0.6225, 0.0, 0.6225, 0.001768, 0.5661, 0.9623, 0.5662, 0.9596, 0.6227, 0.9596, 0.6225, 0.9623, 0.5466, 0.1762, 0.5466, 0.1003, 0.5444, 0.09515, 0.5393, 0.09302, 0.375, 0.09302, 0.375, 0.1762, 0.5661, 0.2123, 0.5661, 0.2098, 0.6225, 0.2098, 0.6225, 0.2123, 0.375, 0.09302, 0.5393, 0.09302, 0.5444, 0.09515, 0.5466, 0.1003, 0.5466, 0.1762, 0.375, 0.1762, 0.5466, 0.3238, 0.5466, 0.1762, 0.375, 0.1762, 0.375, 0.3238, 0.5661, 0.0359, 0.5661, 0.001768, 0.6225, 0.001768, 0.6225, 0.0359, 0.5466, 0.1762, 0.5466, 0.1003, 0.5444, 0.09515, 0.5393, 0.09302, 0.375, 0.09302, 0.375, 0.1762, 0.5661, 0.7123, 0.5661, 0.7098, 0.6225, 0.7098, 0.6225, 0.7123, 0.5466, 0.1762, 0.5466, 0.3238, 0.375, 0.3238, 0.375, 0.1762, 0.6385, 0.7759, 0.6373, 0.775, 0.6373, 0.775, 0.6385, 0.7759, 0.625, 0.05387, 0.6225, 0.05387, 0.6225, 0.04017, 0.625, 0.03944, 0.5724, 0.4778, 0.5728, 0.4749, 0.6348, 0.4749, 0.6343, 0.4778, 0.5665, 0.7153, 0.5661, 0.7123, 0.6225, 0.7123, 0.623, 0.7153, 0.6338, 0.4595, 0.6375, 0.4605, 0.6385, 0.4741, 0.6347, 0.4722, 0.375, 0.09302, 0.5393, 0.09302, 0.5444, 0.09515, 0.5466, 0.1003, 0.5466, 0.1762, 0.375, 0.1762, 0.8724, 0.6961, 0.875, 0.6961, 0.875, 0.7106, 0.8724, 0.7113, 0.5662, 0.9596, 0.5667, 0.9469, 0.6235, 0.9469, 0.6227, 0.9596, 0.6338, 0.7905, 0.5722, 0.7905, 0.5727, 0.7778, 0.6346, 0.7778, 0.6375, 0.7895, 0.6338, 0.7905, 0.6346, 0.7778, 0.6385, 0.7759, 0.5466, 0.1762, 0.5466, 0.3238, 0.375, 0.3238, 0.375, 0.1762, 0.5661, 0.2159, 0.5661, 0.2123, 0.6225, 0.2123, 0.6225, 0.2159, 0.653, 0.476, 0.6549, 0.4804, 0.6397, 0.4786, 0.6385, 0.4741, 0.5466, 0.3238, 0.5466, 0.1762, 0.375, 0.1762, 0.375, 0.3238, 0.5661, 0.7098, 0.5661, 0.6961, 0.6225, 0.6961, 0.6225, 0.7098, 0.6225, 0.5539, 0.5661, 0.5539, 0.5661, 0.5402, 0.6225, 0.5402, 0.5727, 0.4722, 0.5722, 0.4595, 0.6338, 0.4595, 0.6347, 0.4722, 0.6235, 0.3031, 0.5668, 0.3031, 0.5662, 0.2904, 0.6227, 0.2904, 0.6225, 0.6961, 0.625, 0.6961, 0.625, 0.7106, 0.6225, 0.7098, 0.5661, 0.2098, 0.5661, 0.1961, 0.6225, 0.1961, 0.6225, 0.2098, 0.6225, 0.05387, 0.5661, 0.05387, 0.5661, 0.04017, 0.6225, 0.04017, 0.5444, 0.3996, 0.5466, 0.3944, 0.5466, 0.3944, 0.5444, 0.3996, 0.8209, 0.7495, 0.8206, 0.7231, 0.8471, 0.6965, 0.8724, 0.6961, 0.8724, 0.7113, 0.8361, 0.7477, 0.8724, 0.5539, 0.8471, 0.5535, 0.8206, 0.5269, 0.8209, 0.5005, 0.8361, 0.5023, 0.8724, 0.5387, 0.5728, 0.4749, 0.5727, 0.4722, 0.6347, 0.4722, 0.6348, 0.4749, 0.6397, 0.7714, 0.6385, 0.7759, 0.6373, 0.775, 0.6371, 0.773, 0.6267, 0.712, 0.6254, 0.7144, 0.6247, 0.7123, 0.625, 0.7106, 0.6267, 0.712, 0.6397, 0.7714, 0.6371, 0.773, 0.6254, 0.7144, 0.625, 0.6961, 0.6267, 0.6967, 0.6267, 0.712, 0.625, 0.7106, 0.6549, 0.7696, 0.653, 0.774, 0.6385, 0.7759, 0.6397, 0.7714, 0.6267, 0.6967, 0.6459, 0.7008, 0.6619, 0.7356, 0.6549, 0.7696, 0.6397, 0.7714, 0.6267, 0.712, 0.6371, 0.773, 0.6254, 0.7144, 0.6254, 0.7144, 0.6371, 0.773, 0.6247, 0.7123, 0.625, 0.7106, 0.625, 0.7106, 0.6247, 0.7123, 0.5466, 0.3238, 0.5466, 0.1762, 0.5466, 0.1762, 0.5466, 0.3238, 0.6373, 0.775, 0.6371, 0.773, 0.6371, 0.773, 0.6373, 0.775, 0.6375, 0.7895, 0.6385, 0.7759, 0.6385, 0.7759, 0.6375, 0.7895, 0.5466, 0.1003, 0.5444, 0.09515, 0.5444, 0.09515, 0.5466, 0.1003])
me_cube_1_slice_slice.materials.append(mat_material)
me_cube_1_slice_slice.use_mirror_vertex_groups = False
me_cube_1_slice_slice.update()
me_cube_1_slice_slice.normals_split_custom_set([tuple(v) for v in zip(*[iter([-8.217e-08, 0.0, -1.0, -8.217e-08, 0.0, -1.0, -8.217e-08, 0.0, -1.0, -8.217e-08, 0.0, -1.0, -8.217e-08, 0.0, -1.0, -8.217e-08, 0.0, -1.0, -8.217e-08, 0.0, -1.0, -8.217e-08, 0.0, -1.0, -8.217e-08, 0.0, -1.0, -8.217e-08, 0.0, -1.0, -1.336e-07, 1.0, 2.315e-09, -1.336e-07, 1.0, 2.315e-09, -1.336e-07, 1.0, 2.315e-09, -1.336e-07, 1.0, 2.315e-09, -1.336e-07, 1.0, 2.315e-09, -1.336e-07, 1.0, 2.315e-09, 3.287e-08, 0.0, -1.0, 3.287e-08, 0.0, -1.0, 3.287e-08, 0.0, -1.0, 3.287e-08, 0.0, -1.0, 3.287e-08, 0.0, -1.0, 3.287e-08, 0.0, -1.0, 3.287e-08, 0.0, -1.0, 3.287e-08, 0.0, -1.0, 3.287e-08, 0.0, -1.0, 3.287e-08, 0.0, -1.0, 2.69e-07, 1.0, -2.223e-07, 2.69e-07, 1.0, -2.223e-07, 2.69e-07, 1.0, -2.223e-07, 2.69e-07, 1.0, -2.223e-07, 2.69e-07, 1.0, -2.223e-07, 2.69e-07, 1.0, -2.223e-07, -3.287e-08, -1.148e-07, -1.0, -3.287e-08, -1.148e-07, -1.0, -3.287e-08, -1.148e-07, -1.0, -3.287e-08, -1.148e-07, -1.0, -3.287e-08, -1.148e-07, -1.0, -3.287e-08, -1.148e-07, -1.0, -3.287e-08, -1.148e-07, -1.0, -3.287e-08, -1.148e-07, -1.0, -3.287e-08, -1.148e-07, -1.0, -3.287e-08, -1.148e-07, -1.0, -1.319e-07, -1.0, -7.409e-08, -1.319e-07, -1.0, -7.409e-08, -1.319e-07, -1.0, -7.409e-08, -1.319e-07, -1.0, -7.409e-08, -1.319e-07, -1.0, -7.409e-08, -1.319e-07, -1.0, -7.409e-08, -4.314e-08, -1.148e-07, -1.0, -4.314e-08, -1.148e-07, -1.0, -4.314e-08, -1.148e-07, -1.0, -4.314e-08, -1.148e-07, -1.0, -4.314e-08, -1.148e-07, -1.0, -4.314e-08, -1.148e-07, -1.0, -4.314e-08, -1.148e-07, -1.0, -4.314e-08, -1.148e-07, -1.0, -4.314e-08, -1.148e-07, -1.0, -4.314e-08, -1.148e-07, -1.0, 1.336e-07, -1.0, 4.399e-08, 1.336e-07, -1.0, 4.399e-08, 1.336e-07, -1.0, 4.399e-08, 1.336e-07, -1.0, 4.399e-08, 1.336e-07, -1.0, 4.399e-08, 1.336e-07, -1.0, 4.399e-08, 0.7071, 0.7071, 5.394e-05, 0.7469, 0.6233, 0.2313, 0.8875, 0.3676, 0.2778, 0.9239, 0.3827, 2.356e-05, 4.932e-05, -4.564e-06, 1.0, 0.3283, 0.08842, 0.9404, 0.4654, 0.1928, 0.8639, 0.2947, 0.1696, 0.9404, 1.0, 2.48e-05, 4.521e-05, 0.9239, 0.3827, 2.356e-05, 0.8875, 0.3676, 0.2778, 0.9689, 0.08741, 0.2313, 3.895e-05, 3.409e-05, 1.0, 0.1696, 0.2947, 0.9404, 0.1928, 0.4654, 0.8639, 0.1423, 0.3505, 0.9257, 0.7071, 0.7071, 4.916e-05, 0.3827, 0.9239, 2.31e-05, 0.3676, 0.8875, 0.2778, 0.6233, 0.747, 0.2313, 1.798e-05, 1.0, 5.308e-05, 0.03979, 0.9654, 0.2578, 0.3676, 0.8875, 0.2778, 0.3827, 0.9239, 2.31e-05, 0.7071, -0.7071, 5.314e-05, 0.6233, -0.7469, 0.2313, 0.3676, -0.8875, 0.2778, 0.3827, -0.9239, 2.396e-05, -0.9239, 0.3827, 0.0, -1.0, 0.0, 0.0, -1.0, 0.0, 0.0, -0.9239, 0.3827, 0.0, 2.47e-05, -1.0, 4.755e-05, 0.3827, -0.9239, 2.396e-05, 0.3676, -0.8875, 0.2778, 0.08741, -0.9689, 0.2313, 0.7431, -0.663, 0.09037, 0.9239, -0.3827, 0.0, 0.9239, -0.3827, 0.0, 0.7111, -0.6972, -0.09072, 0.7071, -0.7071, 5.05e-05, 0.9239, -0.3827, 2.36e-05, 0.8875, -0.3676, 0.2778, 0.747, -0.6233, 0.2313, 1.0, -1.805e-05, 4.998e-05, 0.9654, -0.03979, 0.2578, 0.8875, -0.3676, 0.2778, 0.9239, -0.3827, 2.36e-05, -0.7071, 0.7071, 5.315e-05, -0.6233, 0.7469, 0.2313, -0.3676, 0.8875, 0.2778, -0.3827, 0.9239, 2.398e-05, 6.185e-06, 5.195e-05, 1.0, -0.08842, 0.3283, 0.9404, -0.1928, 0.4654, 0.8639, -0.1696, 0.2947, 0.9404, -2.442e-05, 1.0, 4.739e-05, -0.3827, 0.9239, 2.398e-05, -0.3676, 0.8875, 0.2778, -0.08741, 0.9689, 0.2313, -3.082e-05, 4.011e-05, 1.0, -0.2947, 0.1696, 0.9404, -0.4654, 0.1928, 0.8639, -0.3505, 0.1423, 0.9257, -0.7071, 0.7071, 5.051e-05, -0.9239, 0.3827, 2.36e-05, -0.8875, 0.3676, 0.2778, -0.747, 0.6233, 0.2313, -1.0, 1.803e-05, 4.861e-05, -0.9654, 0.03979, 0.2578, -0.8875, 0.3676, 0.2778, -0.9239, 0.3827, 2.36e-05, -0.7071, -0.7071, 5.393e-05, -0.7469, -0.6233, 0.2313, -0.8875, -0.3676, 0.2778, -0.9239, -0.3827, 2.356e-05, -5.078e-05, 4.637e-06, 1.0, -0.3283, -0.08842, 0.9404, -0.4654, -0.1928, 0.8639, -0.2947, -0.1696, 0.9404, -1.0, -2.486e-05, 4.654e-05, -0.9239, -0.3827, 2.356e-05, -0.8875, -0.3676, 0.2778, -0.9689, -0.08741, 0.2313, -1.819e-05, -1.0, 5.041e-05, -0.0874, -0.9689, 0.2313, -0.3676, -0.8875, 0.2778, -0.3827, -0.9239, 2.308e-05, -3.895e-05, -3.287e-05, 1.0, -0.1696, -0.2947, 0.9404, -0.1928, -0.4654, 0.8639, -0.08842, -0.3283, 0.9404, -0.7071, -0.7071, 4.92e-05, -0.3827, -0.9239, 2.308e-05, -0.3676, -0.8875, 0.2778, -0.6233, -0.747, 0.2313, 3.895e-05, 3.409e-05, 1.0, 4.932e-05, -4.564e-06, 1.0, 0.2947, 0.1696, 0.9404, 0.1696, 0.2947, 0.9404, 0.6233, 0.747, 0.2313, 0.7469, 0.6233, 0.2313, 0.7071, 0.7071, 5.394e-05, 0.7071, 0.7071, 4.916e-05, -3.895e-05, -3.287e-05, 1.0, -5.078e-05, 4.637e-06, 1.0, -0.2947, -0.1696, 0.9404, -0.1696, -0.2947, 0.9404, -0.6233, -0.747, 0.2313, -0.7469, -0.6233, 0.2313, -0.7071, -0.7071, 5.393e-05, -0.7071, -0.7071, 4.92e-05, -3.076e-07, 1.0, 0.0, -0.3827, 0.9239, 0.0, -0.3827, 0.9239, 0.0, -3.076e-07, 1.0, 0.0, 0.747, -0.6233, 0.2313, 0.6233, -0.7469, 0.2313, 0.7071, -0.7071, 5.314e-05, 0.7071, -0.7071, 5.05e-05, -3.082e-05, 4.011e-05, 1.0, 6.185e-06, 5.195e-05, 1.0, -0.1696, 0.2947, 0.9404, -0.2947, 0.1696, 0.9404, -0.747, 0.6233, 0.2313, -0.6233, 0.7469, 0.2313, -0.7071, 0.7071, 5.315e-05, -0.7071, 0.7071, 5.051e-05, 6.185e-06, 5.195e-05, 1.0, 0.0, 0.3827, 0.9239, -0.03678, 0.3034, 0.9521, -0.08842, 0.3283, 0.9404, -0.08741, 0.9689, 0.2313, 0.0, 0.9239, 0.3827, 0.2385, 0.8873, 0.3948, -2.442e-05, 1.0, 4.739e-05, 4.932e-05, -4.564e-06, 1.0, 0.09827, -0.2752, 0.9563, 0.3034, 0.03678, 0.9521, 0.3283, 0.08842, 0.9404, 0.9689, 0.08741, 0.2313, 0.9239, 0.0, 0.3827, 0.8873, -0.2385, 0.3948, 1.0, 2.48e-05, 4.521e-05, -1.0, 1.803e-05, 4.861e-05, -0.9239, 2.028e-07, 0.3827, -0.9433, 0.06855, 0.3248, -0.9654, 0.03979, 0.2578, -0.3505, 0.1423, 0.9257, -0.3827, 2.57e-07, 0.9239, -0.09824, -0.2752, 0.9564, -3.082e-05, 4.011e-05, 1.0, -1.819e-05, -1.0, 5.041e-05, 0.0, -0.9239, 0.3827, -0.06855, -0.9433, 0.3248, -0.0874, -0.9689, 0.2313, -0.08842, -0.3283, 0.9404, 0.0, -0.3827, 0.9239, 0.2752, -0.09824, 0.9564, -3.895e-05, -3.287e-05, 1.0, 1.0, 2.48e-05, 4.521e-05, 0.9413, 0.2391, -0.2385, 0.9116, 0.4062, 0.0628, 0.9239, 0.3827, 2.356e-05, 0.9239, 0.3827, 2.356e-05, 0.9116, 0.4062, 0.0628, 0.694, 0.7196, 0.02521, 0.7071, 0.7071, 5.394e-05, 2.47e-05, -1.0, 4.755e-05, 0.2391, -0.9413, -0.2385, 0.3317, -0.9349, 0.1259, 0.3827, -0.9239, 2.396e-05, 0.3827, -0.9239, 2.396e-05, 0.3317, -0.9349, 0.1259, 0.7196, -0.694, 0.02521, 0.7071, -0.7071, 5.314e-05, -1.0, -2.486e-05, 4.654e-05, -0.9753, -0.2209, 0.0, -0.9116, -0.4062, 0.06281, -0.9239, -0.3827, 2.356e-05, -0.9239, -0.3827, 2.356e-05, -0.9116, -0.4062, 0.06281, -0.694, -0.7196, 0.02521, -0.7071, -0.7071, 5.393e-05, -2.442e-05, 1.0, 4.739e-05, -0.2209, 0.9753, 0.0, -0.4263, 0.9033, 0.04819, -0.3827, 0.9239, 2.398e-05, -0.3827, 0.9239, 2.398e-05, -0.4263, 0.9033, 0.04819, -0.7196, 0.694, 0.02521, -0.7071, 0.7071, 5.315e-05, 0.0, -6.013e-08, 1.0, 0.0, -6.013e-08, 1.0, 0.0, -6.013e-08, 1.0, 0.0, -6.013e-08, 1.0, 0.0, -6.013e-08, 1.0, 0.0, -6.013e-08, 1.0, 0.7071, 0.7071, 0.0, 0.7071, 0.7071, 0.0, 0.7071, 0.7071, 0.0, 0.7071, 0.7071, 0.0, 0.7071, -0.7071, 0.0, 0.7071, -0.7071, 0.0, 0.7071, -0.7071, 0.0, 0.7071, -0.7071, 0.0, -0.7071, 0.7071, 0.0, -0.7071, 0.7071, 0.0, -0.7071, 0.7071, 0.0, -0.7071, 0.7071, 0.0, 0.9925, -0.1082, 0.05706, 0.7852, 0.6168, 0.05597, 0.6552, 0.7541, -0.04511, 0.9972, 0.03681, -0.0645, -0.4965, -0.8346, -0.2385, -0.4265, -0.8957, 0.1259, -0.3827, -0.9239, 2.308e-05, -0.7071, -0.7071, 4.92e-05, -0.4265, -0.8957, 0.1259, 0.0181, -0.9995, 0.02521, -1.819e-05, -1.0, 5.041e-05, -0.3827, -0.9239, 2.308e-05, 1.0, 2.775e-07, -6.89e-08, 1.0, 2.775e-07, -6.89e-08, 1.0, 2.775e-07, -6.89e-08, 1.0, 2.775e-07, -6.89e-08, 1.0, 2.775e-07, -6.89e-08, 1.0, 2.775e-07, -6.89e-08, -0.8957, 0.4265, 0.1259, -0.9995, -0.01811, 0.02521, -1.0, 1.803e-05, 4.861e-05, -0.9239, 0.3827, 2.36e-05, -1.0, 0.0, 0.0, -1.0, 0.0, 0.0, -1.0, 0.0, 0.0, -1.0, 0.0, 0.0, -1.0, 0.0, 0.0, -1.0, 0.0, 0.0, -0.7071, -0.7071, 0.0, -0.7071, -0.7071, 0.0, -0.7071, -0.7071, 0.0, -0.7071, -0.7071, 0.0, -0.7071, -0.7071, 0.0, -0.7071, -0.7071, 0.0, -0.7071, -0.7071, 0.0, -0.7071, -0.7071, 0.0, -1.0, -2.775e-07, -5.549e-09, -1.0, -2.775e-07, -5.549e-09, -1.0, -2.775e-07, -5.549e-09, -1.0, -2.775e-07, -5.549e-09, -1.0, -2.775e-07, -5.549e-09, -1.0, -2.775e-07, -5.549e-09, 0.8957, -0.4265, 0.1259, 0.9995, 0.01811, 0.02521, 1.0, -1.805e-05, 4.998e-05, 0.9239, -0.3827, 2.36e-05, -0.7071, 0.7071, 0.0, -0.7071, 0.7071, 0.0, -0.7071, 0.7071, 0.0, -0.7071, 0.7071, 0.0, 0.05664, -0.9943, 0.09037, 0.3827, -0.9239, 0.0, 0.3827, -0.9239, 0.0, 0.00978, -0.9958, -0.09072, -0.9462, -0.06094, 0.3177, -0.8873, 0.2385, 0.3948, -1.0, -2.486e-05, 4.654e-05, -0.9689, -0.08741, 0.2313, 0.4965, 0.8346, -0.2385, 0.3791, 0.9153, 0.136, 0.3827, 0.9239, 2.31e-05, 0.7071, 0.7071, 4.916e-05, 0.8346, -0.4965, -0.2385, 0.8957, -0.4265, 0.1259, 0.9239, -0.3827, 2.36e-05, 0.7071, -0.7071, 5.05e-05, 0.02521, 0.9882, 0.1512, 0.06855, 0.9433, 0.3248, 0.03979, 0.9654, 0.2578, 1.798e-05, 1.0, 5.308e-05, 1.0, -2.775e-07, 5.78e-08, 1.0, -2.775e-07, 5.78e-08, 1.0, -2.775e-07, 5.78e-08, 1.0, -2.775e-07, 5.78e-08, 1.0, -2.775e-07, 5.78e-08, 1.0, -2.775e-07, 5.78e-08, -0.09828, 0.2752, 0.9563, -0.3034, -0.03678, 0.9521, -0.3283, -0.08842, 0.9404, -5.078e-05, 4.637e-06, 1.0, 0.0, -1.0, 0.0, 0.0, -1.0, 0.0, 0.0, -1.0, 0.0, 0.0, -1.0, 0.0, 0.0, -1.0, 0.0, 0.0, -1.0, 0.0, 0.0, -1.0, 0.0, 0.0, -1.0, 0.0, 0.06094, -0.9462, 0.3177, -0.2385, -0.8873, 0.3948, 2.47e-05, -1.0, 4.755e-05, 0.08741, -0.9689, 0.2313, 0.7071, -0.7071, 0.0, 0.7071, -0.7071, 0.0, 0.7071, -0.7071, 0.0, 0.7071, -0.7071, 0.0, -0.8346, 0.4965, -0.2385, -0.8957, 0.4265, 0.1259, -0.9239, 0.3827, 2.36e-05, -0.7071, 0.7071, 5.051e-05, 0.08402, 0.3471, 0.9341, -0.2752, 0.09824, 0.9564, 3.895e-05, 3.409e-05, 1.0, 0.1423, 0.3505, 0.9257, 0.7071, 0.7071, 0.0, 0.7071, 0.7071, 0.0, 0.7071, 0.7071, 0.0, 0.7071, 0.7071, 0.0, 1.0, 0.0, 0.0, 1.0, 0.0, 0.0, 1.0, 0.0, 0.0, 1.0, 0.0, 0.0, 1.0, 0.0, 0.0, 1.0, 0.0, 0.0, 1.0, 0.0, 0.0, 1.0, 0.0, 0.0, 0.0, 1.0, 0.0, 0.0, 1.0, 0.0, 0.0, 1.0, 0.0, 0.0, 1.0, 0.0, 0.0, 1.0, 0.0, 0.0, 1.0, 0.0, 0.0, 1.0, 0.0, 0.0, 1.0, 0.0, 0.9882, -0.02521, 0.1512, 0.9433, -0.06855, 0.3248, 0.9654, -0.03979, 0.2578, 1.0, -1.805e-05, 4.998e-05, -1.0, 0.0, 0.0, -1.0, 0.0, 0.0, -1.0, 0.0, 0.0, -1.0, 0.0, 0.0, -1.0, 0.0, 0.0, -1.0, 0.0, 0.0, -1.0, 0.0, 0.0, -1.0, 0.0, 0.0, 0.7852, 0.6168, 0.05597, 8.429e-06, 1.0, 0.0, 8.429e-06, 1.0, 0.0, 0.6552, 0.7541, -0.04511, 0.0, 6.013e-08, 1.0, 0.0, 6.013e-08, 1.0, 0.0, 6.013e-08, 1.0, 0.0, 6.013e-08, 1.0, 0.0, 6.013e-08, 1.0, 0.0, 6.013e-08, 1.0, 0.0, -1.176e-07, 1.0, 0.0, -1.176e-07, 1.0, 0.0, -1.176e-07, 1.0, 0.0, -1.176e-07, 1.0, 0.0, -1.176e-07, 1.0, 0.0, -1.176e-07, 1.0, 0.3791, 0.9153, 0.136, -0.01811, 0.9995, 0.02521, 1.798e-05, 1.0, 5.308e-05, 0.3827, 0.9239, 2.31e-05, -2.237e-06, -5.358e-05, 1.0, 0.08842, -0.3283, 0.9404, 0.1928, -0.4654, 0.8639, 0.1696, -0.2947, 0.9404, 4.035e-05, -4.143e-05, 1.0, 0.2947, -0.1696, 0.9404, 0.4654, -0.1928, 0.8639, 0.3505, -0.1423, 0.9257, 4.035e-05, -4.143e-05, 1.0, -2.237e-06, -5.358e-05, 1.0, 0.1696, -0.2947, 0.9404, 0.2947, -0.1696, 0.9404, 0.3471, -0.08402, 0.9341, 0.09824, 0.2752, 0.9564, 4.035e-05, -4.143e-05, 1.0, 0.3505, -0.1423, 0.9257, -0.2752, -0.09828, 0.9563, 0.06094, -0.3177, 0.9462, 0.08842, -0.3283, 0.9404, -2.237e-06, -5.358e-05, 1.0, 0.0, 2.353e-07, 1.0, 0.0, 2.353e-07, 1.0, 0.0, 2.353e-07, 1.0, 0.0, 2.353e-07, 1.0, 0.0, 2.353e-07, 1.0, 0.0, 2.353e-07, 1.0, 0.663, -0.7431, 0.09037, 0.7431, -0.663, 0.09037, 0.7111, -0.6972, -0.09072, 0.6972, -0.7111, -0.09072, 0.9239, -0.3827, 0.0, 0.9925, -0.1082, 0.05706, 0.9972, 0.03681, -0.0645, 0.9239, -0.3827, 0.0, -0.3827, 0.9239, 0.0, -0.9239, 0.3827, 0.0, -0.9239, 0.3827, 0.0, -0.3827, 0.9239, 0.0, 0.3827, -0.9239, 0.0, 0.663, -0.7431, 0.09037, 0.6972, -0.7111, -0.09072, 0.3827, -0.9239, 0.0, -0.5587, -0.8287, 0.03337, 0.05664, -0.9943, 0.09037, 0.00978, -0.9958, -0.09072, -0.815, -0.5791, -0.02088, -1.0, -5.38e-07, 0.0, -0.5587, -0.8287, 0.03337, -0.815, -0.5791, -0.02088, -1.0, -5.38e-07, 0.0])] * 3)])

# ---- objects
ob_cube_2 = bpy.data.objects.new('Cube_2', me_cube_001)
ob_cube_3 = bpy.data.objects.new('Cube_3', me_cube_002)
ob_cube = bpy.data.objects.new('Cube', me_cube_003)
ob_cube_1 = bpy.data.objects.new('Cube_1', me_cube)
ob_camera = bpy.data.objects.new('Camera', cam_camera)
ob_cube_1_slice = bpy.data.objects.new('Cube_1_slice', me_cube_1_slice)
ob_cube_1_slice_001 = bpy.data.objects.new('Cube_1_slice.001', me_cube_1_slice_001)
ob_cube_1_slice_slice = bpy.data.objects.new('Cube_1_slice_slice', me_cube_1_slice_slice)

# ---- transforms, parenting, visibility, modifiers, constraints
ob_cube_2.parent = ob_cube_1
ob_cube_2.location = (0.0, 0.0, 1.065)
ob_cube_2.scale = (1.139, 1.139, 0.6882)
ob_cube_2.hide_render = True
ob_cube_2.visible_camera = False
ob_cube_2.visible_diffuse = False
ob_cube_2.visible_glossy = False
ob_cube_2.visible_transmission = False
ob_cube_2.visible_volume_scatter = False
ob_cube_2.visible_shadow = False
ob_cube_2.display_type = 'BOUNDS'
ob_cube_2.lineart.usage = 'EXCLUDE'
ob_cube_3.parent = ob_cube_1
ob_cube_3.location = (0.0, -1.001, 0.4162)
ob_cube_3.scale = (0.292, 0.292, 0.292)
ob_cube_3.hide_render = True
ob_cube_3.visible_camera = False
ob_cube_3.visible_diffuse = False
ob_cube_3.visible_glossy = False
ob_cube_3.visible_transmission = False
ob_cube_3.visible_volume_scatter = False
ob_cube_3.visible_shadow = False
ob_cube_3.display_type = 'BOUNDS'
ob_cube_3.lineart.usage = 'EXCLUDE'
ob_cube.parent = ob_cube_1
ob_cube.location = (0.0, 0.0, 0.0)
ob_cube.scale = (1.33, 1.33, 1.33)
ob_cube.hide_render = True
ob_cube.visible_camera = False
ob_cube.visible_diffuse = False
ob_cube.visible_glossy = False
ob_cube.visible_transmission = False
ob_cube.visible_volume_scatter = False
ob_cube.visible_shadow = False
ob_cube.display_type = 'BOUNDS'
ob_cube.lineart.usage = 'EXCLUDE'
ob_cube_1.location = (0.0, 0.0, 0.0)
ob_cube_1.lock_rotations_4d = False
ob_cube_1.empty_display_type = 'ARROWS'
ob_cube_1.lineart.crease_threshold = 0.0
_m = ob_cube_1.modifiers.new('boolean_Cube_2', 'BOOLEAN')
_m.object = ob_cube_2
_m.solver = 'FAST'
_m = ob_cube_1.modifiers.new('boolean_Cube_3', 'BOOLEAN')
_m.object = ob_cube_3
_m.solver = 'FAST'
_m = ob_cube_1.modifiers.new('Bevel', 'BEVEL')
_m.width = 0.02
_m.width_pct = 0.02
_m.segments = 2
_m.harden_normals = True
_m.miter_outer = 'MITER_ARC'
_m = ob_cube_1.modifiers.new('boolean_Cube', 'BOOLEAN')
_m.object = ob_cube
_m.operation = 'INTERSECT'
_m.solver = 'FAST'
_m = ob_cube_1.modifiers.new('Smooth by Angle', 'NODES')
_m.node_group = ng_smooth_by_angle
_m.use_pin_to_last = True
_m.show_group_selector = False
ob_camera.location = (7.359, -6.926, 4.958)
ob_camera.rotation_euler = (1.109, 0.0, 0.8149)
ob_camera.lock_rotations_4d = False
ob_camera.empty_display_type = 'ARROWS'
ob_camera.color = (0.0, 0.0, 0.0, 0.0)
ob_camera.display_type = 'WIRE'
ob_camera.lineart.crease_threshold = 0.0
ob_cube_1_slice.parent = ob_cube_1
ob_cube_1_slice.location = (0.007716, -0.007595, 0.007527)
ob_cube_1_slice.scale = (0.9833, 0.9833, 0.9833)
ob_cube_1_slice.lock_rotations_4d = False
ob_cube_1_slice.empty_display_type = 'ARROWS'
ob_cube_1_slice.lineart.crease_threshold = 0.0
ob_cube_1_slice_001.parent = ob_cube_1
ob_cube_1_slice_001.location = (0.0, -0.0847, 0.0)
ob_cube_1_slice_001.lock_rotations_4d = False
ob_cube_1_slice_001.empty_display_type = 'ARROWS'
ob_cube_1_slice_001.lineart.crease_threshold = 0.0
_m = ob_cube_1_slice_001.modifiers.new('Bevel', 'BEVEL')
_m.width = 0.02
_m.width_pct = 0.02
_m.segments = 2
_m.harden_normals = True
_m.miter_outer = 'MITER_ARC'
_m = ob_cube_1_slice_001.modifiers.new('boolean_Cube_3', 'BOOLEAN')
_m.object = ob_cube_3
_m.operation = 'INTERSECT'
_m.solver = 'FAST'
_m = ob_cube_1_slice_001.modifiers.new('Smooth by Angle', 'NODES')
_m.node_group = ng_smooth_by_angle
_m.use_pin_to_last = True
_m.show_group_selector = False
ob_cube_1_slice_slice.parent = ob_cube_1
ob_cube_1_slice_slice.location = (0.007716, -0.007595, 0.007527)
ob_cube_1_slice_slice.scale = (0.9833, 0.9833, 0.9833)
ob_cube_1_slice_slice.lock_rotations_4d = False
ob_cube_1_slice_slice.empty_display_type = 'ARROWS'
ob_cube_1_slice_slice.lineart.crease_threshold = 0.0
_m = ob_cube_1_slice_slice.modifiers.new('Mirror', 'MIRROR')
_m.use_axis = (True, True, True)
_m.mirror_object = ob_cube_1
_m = ob_cube_1_slice_slice.modifiers.new('Bevel', 'BEVEL')
_m.width = 0.0
_m.width_pct = 0.0
_m.affect = 'VERTICES'

# ---- collection membership
scene.collection.objects.link(ob_cube_2)
scene.collection.objects.link(ob_cube_3)
scene.collection.objects.link(ob_cube)
scene.collection.objects.link(ob_cube_1)
col_collection.objects.link(ob_camera)
col_collection.objects.link(ob_cube_2)
col_collection.objects.link(ob_cube_3)
col_collection.objects.link(ob_cube_1_slice)
col_collection.objects.link(ob_cube_1_slice_001)
col_collection.objects.link(ob_cube_1_slice_slice)
col_boolean_cutters.objects.link(ob_cube)

# ---- scene / render settings (as saved in the file)
scene.camera = ob_camera
scene.frame_start = 1; scene.frame_end = 250; scene.frame_set(1)
scene.render.engine = 'BLENDER_EEVEE_NEXT'
scene.render.bake_bias = 0.0
scene.render.bake_samples = 0
scene.cycles.sampling_pattern = 'TABULATED_SOBOL'
scene.eevee.use_volume_custom_range = False
bpy.context.view_layer.update()

# ---- added for rendering (the .blend has no usable light): sun
light_auto_sun = bpy.data.lights.new('AutoSun', 'SUN')
light_auto_sun.energy = 3.0
light_auto_sun.angle = 0.0523599
ob_auto_sun = bpy.data.objects.new('AutoSun', light_auto_sun)
scene.collection.objects.link(ob_auto_sun)
ob_auto_sun.rotation_euler = (0.872665, 0.174533, 0.523599)
bpy.context.view_layer.update()
